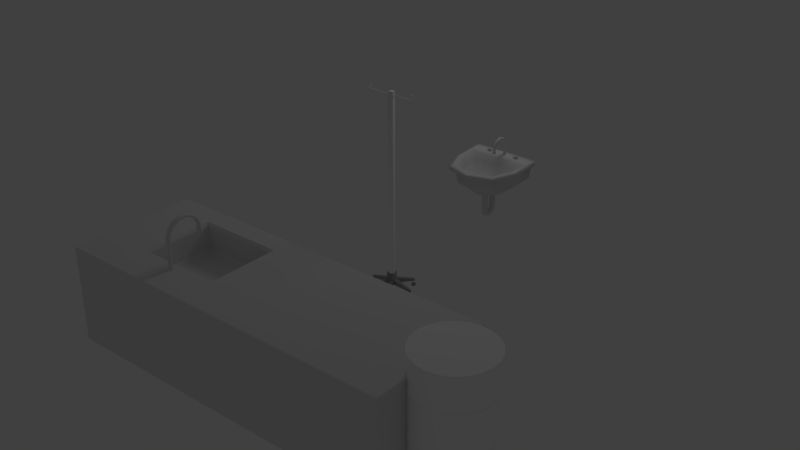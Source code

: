 # Source: medical.blend  (saved by Blender 2.58.0; exported with 4.5.12 LTS)
import bpy
from mathutils import Matrix  # noqa: F401  (used for matrix-valued properties, if any)

bpy.ops.wm.read_factory_settings(use_empty=True)
scene = bpy.context.scene
scene.name = 'Scene'

# ---- collections
col_collection_1 = bpy.data.collections.new('Collection 1'); scene.collection.children.link(col_collection_1)

# ---- materials (node trees are filled in below, after node groups)
mat_barrel_001 = bpy.data.materials.new('barrel_001')
mat_barrel_001.alpha_threshold = 0.0
mat_barrel_001.use_transparent_shadow = False
mat_barrel_001.diffuse_color = (1.0, 1.0, 1.0, 1.0)
mat_barrel_001.roughness = 0.5
mat_barrel_001.specular_intensity = 0.0
mat_barrel_001.line_color = (0.0, 0.0, 0.0, 1.0)
mat_material_003 = bpy.data.materials.new('Material.003')
mat_material_003.alpha_threshold = 0.0
mat_material_003.use_transparent_shadow = False
mat_material_003.diffuse_color = (0.3622, 0.3622, 0.3622, 1.0)
mat_material_003.roughness = 0.5
mat_material_003.specular_intensity = 0.0
mat_material_003.line_color = (0.0, 0.0, 0.0, 1.0)
mat_material_002 = bpy.data.materials.new('Material.002')
mat_material_002.alpha_threshold = 0.0
mat_material_002.use_transparent_shadow = False
mat_material_002.diffuse_color = (1.0, 1.0, 1.0, 1.0)
mat_material_002.roughness = 0.5
mat_material_002.specular_intensity = 0.0
mat_material_002.line_color = (0.0, 0.0, 0.0, 1.0)
mat_material_004 = bpy.data.materials.new('Material.004')
mat_material_004.alpha_threshold = 0.0
mat_material_004.use_transparent_shadow = False
mat_material_004.diffuse_color = (0.8902, 0.8902, 0.8902, 1.0)
mat_material_004.roughness = 0.5
mat_material_004.specular_intensity = 0.0
mat_material_004.line_color = (0.0, 0.0, 0.0, 1.0)
mat_default = bpy.data.materials.new('default')
mat_default.alpha_threshold = 0.0
mat_default.use_transparent_shadow = False
mat_default.roughness = 0.5
mat_default.line_color = (0.0, 0.0, 0.0, 1.0)

# ---- material node trees

# ---- world
world_world = bpy.data.worlds.new('World'); scene.world = world_world
world_world.color = (0.05088, 0.05088, 0.05088)
world_world.use_sun_shadow = False
world_world.sun_shadow_jitter_overblur = 0.0
world_world.cycles.sampling_method = 'MANUAL'
world_world.cycles.sample_map_resolution = 256

# ---- lights
light_point = bpy.data.lights.new('Point', 'POINT')
light_point.transmission_factor = 0.0
light_point.energy = 100.0
light_point.shadow_buffer_clip_start = 0.5
light_point.shadow_soft_size = 1.0
light_point.shadow_maximum_resolution = 0.006
light_point.use_absolute_resolution = True
light_point.cycles.use_multiple_importance_sampling = False

# ---- meshes
me_cylinder_012 = bpy.data.meshes.new('Cylinder.012')
me_cylinder_012.from_pydata([(0.4708, 0.4708, 0.03769), (0.5843, 0.3191, 0.03769), (0.6506, 0.1415, 0.03769), (0.6641, -0.0475, 0.03769), (0.6238, -0.2327, 0.03769), (0.533, -0.399, 0.03769), (0.399, -0.533, 0.03769), (0.2327, -0.6238, 0.03769), (0.0475, -0.6641, 0.03769), (-0.1415, -0.6506, 0.03769), (-0.3191, -0.5843, 0.03769), (-0.4708, -0.4708, 0.03769), (-0.5843, -0.3191, 0.03769), (-0.6506, -0.1415, 0.03769), (-0.6641, 0.0475, 0.03769), (-0.6238, 0.2327, 0.03769), (-0.533, 0.399, 0.03769), (-0.399, 0.533, 0.03769), (-0.2327, 0.6238, 0.03769), (-0.0475, 0.6641, 0.03769), (0.1415, 0.6506, 0.03769), (0.3191, 0.5843, 0.03769), (0.4708, 0.4708, 1.34), (0.5843, 0.3191, 1.34), (0.6506, 0.1415, 1.34), (0.6641, -0.04749, 1.34), (0.6238, -0.2327, 1.34), (0.533, -0.399, 1.34), (0.399, -0.533, 1.34), (0.2327, -0.6238, 1.34), (0.0475, -0.6641, 1.34), (-0.1415, -0.6506, 1.34), (-0.3191, -0.5843, 1.34), (-0.4708, -0.4708, 1.34), (-0.5843, -0.3191, 1.34), (-0.6506, -0.1415, 1.34), (-0.6641, 0.0475, 1.34), (-0.6238, 0.2327, 1.34), (-0.533, 0.399, 1.34), (-0.399, 0.533, 1.34), (-0.2327, 0.6238, 1.34), (-0.04749, 0.6641, 1.34), (0.1415, 0.6506, 1.34), (0.3191, 0.5843, 1.34), (0.4932, 0.4932, -0.008127), (0.3343, 0.6122, -0.008127), (0.1483, 0.6816, -0.008127), (-0.04976, 0.6957, -0.008127), (-0.2438, 0.6535, -0.008127), (-0.418, 0.5584, -0.008127), (-0.5584, 0.418, -0.008127), (-0.6535, 0.2438, -0.008127), (-0.6957, 0.04976, -0.008127), (-0.6816, -0.1483, -0.008127), (-0.6122, -0.3343, -0.008127), (-0.4932, -0.4932, -0.008127), (-0.3343, -0.6122, -0.008127), (-0.1483, -0.6816, -0.008127), (0.04976, -0.6957, -0.008127), (0.2438, -0.6535, -0.008127), (0.418, -0.5584, -0.008127), (0.5584, -0.418, -0.008127), (0.6535, -0.2438, -0.008127), (0.6957, -0.04976, -0.008127), (0.6816, 0.1483, -0.008127), (0.6122, 0.3343, -0.008127), (0.4932, 0.4932, -0.03458), (0.6122, 0.3343, -0.03458), (0.6816, 0.1483, -0.03458), (0.6957, -0.04976, -0.03458), (0.6535, -0.2438, -0.03458), (0.5584, -0.418, -0.03458), (0.418, -0.5584, -0.03458), (0.2438, -0.6535, -0.03458), (0.04976, -0.6957, -0.03458), (-0.1483, -0.6816, -0.03458), (-0.3343, -0.6122, -0.03458), (-0.4932, -0.4932, -0.03458), (-0.6122, -0.3343, -0.03458), (-0.6816, -0.1483, -0.03458), (-0.6957, 0.04976, -0.03458), (-0.6535, 0.2438, -0.03458), (-0.5584, 0.418, -0.03458), (-0.418, 0.5584, -0.03458), (-0.2438, 0.6535, -0.03458), (-0.04976, 0.6957, -0.03458), (0.1483, 0.6816, -0.03458), (0.3343, 0.6122, -0.03458), (-1.036e-08, -1.234e-08, -0.03458), (0.6028, 0.3292, 0.6103), (0.4857, 0.4857, 0.6103), (0.6711, 0.146, 0.6103), (0.6851, -0.049, 0.6103), (0.6435, -0.24, 0.6103), (0.5498, -0.4116, 0.6103), (0.4116, -0.5498, 0.6103), (0.24, -0.6435, 0.6103), (0.049, -0.6851, 0.6103), (-0.146, -0.6711, 0.6103), (-0.3292, -0.6028, 0.6103), (-0.4857, -0.4857, 0.6103), (-0.6028, -0.3292, 0.6103), (-0.6711, -0.146, 0.6103), (-0.6851, 0.049, 0.6103), (-0.6435, 0.24, 0.6103), (-0.5498, 0.4116, 0.6103), (-0.4116, 0.5498, 0.6103), (-0.24, 0.6435, 0.6103), (-0.049, 0.6851, 0.6103), (0.146, 0.6711, 0.6103), (0.3292, 0.6028, 0.6103), (0.5843, 0.3191, 0.5663), (0.4708, 0.4708, 0.5663), (0.6506, 0.1415, 0.5663), (0.6641, -0.0475, 0.5663), (0.6238, -0.2327, 0.5663), (0.533, -0.399, 0.5663), (0.399, -0.533, 0.5663), (0.2327, -0.6238, 0.5663), (0.0475, -0.6641, 0.5663), (-0.1415, -0.6506, 0.5663), (-0.3191, -0.5843, 0.5663), (-0.4708, -0.4708, 0.5663), (-0.5843, -0.3191, 0.5663), (-0.6506, -0.1415, 0.5663), (-0.6641, 0.0475, 0.5663), (-0.6238, 0.2327, 0.5663), (-0.533, 0.399, 0.5663), (-0.399, 0.533, 0.5663), (-0.2327, 0.6238, 0.5663), (-0.04749, 0.6641, 0.5663), (0.1415, 0.6506, 0.5663), (0.3191, 0.5843, 0.5663), (0.5843, 0.3191, 0.6528), (0.4708, 0.4708, 0.6528), (0.6506, 0.1415, 0.6528), (0.6641, -0.0475, 0.6528), (0.6238, -0.2327, 0.6528), (0.533, -0.399, 0.6528), (0.399, -0.533, 0.6528), (0.2327, -0.6238, 0.6528), (0.0475, -0.6641, 0.6528), (-0.1415, -0.6506, 0.6528), (-0.3191, -0.5843, 0.6528), (-0.4708, -0.4708, 0.6528), (-0.5843, -0.3191, 0.6528), (-0.6506, -0.1415, 0.6528), (-0.6641, 0.0475, 0.6528), (-0.6238, 0.2327, 0.6528), (-0.533, 0.399, 0.6528), (-0.399, 0.533, 0.6528), (-0.2327, 0.6238, 0.6528), (-0.04749, 0.6641, 0.6528), (0.1415, 0.6506, 0.6528), (0.3191, 0.5843, 0.6528), (0.3191, 0.5843, 1.427), (0.1415, 0.6506, 1.427), (-0.04749, 0.6641, 1.427), (-0.2327, 0.6238, 1.427), (-0.399, 0.533, 1.427), (-0.533, 0.399, 1.427), (-0.6238, 0.2327, 1.427), (-0.6641, 0.0475, 1.427), (-0.6506, -0.1415, 1.427), (-0.5843, -0.3191, 1.427), (-0.4708, -0.4708, 1.427), (-0.3191, -0.5843, 1.427), (-0.1415, -0.6506, 1.427), (0.0475, -0.6641, 1.427), (0.2327, -0.6238, 1.427), (0.399, -0.533, 1.427), (0.533, -0.399, 1.427), (0.6238, -0.2327, 1.427), (0.6641, -0.0475, 1.427), (0.6506, 0.1415, 1.427), (0.4708, 0.4708, 1.427), (0.5843, 0.3191, 1.427), (0.3292, 0.6028, 1.383), (0.146, 0.6711, 1.383), (-0.049, 0.6851, 1.383), (-0.24, 0.6435, 1.383), (-0.4116, 0.5498, 1.383), (-0.5498, 0.4116, 1.383), (-0.6435, 0.24, 1.383), (-0.6851, 0.049, 1.383), (-0.6711, -0.146, 1.383), (-0.6028, -0.3292, 1.383), (-0.4857, -0.4857, 1.383), (-0.3292, -0.6028, 1.383), (-0.146, -0.6711, 1.383), (0.049, -0.6851, 1.383), (0.24, -0.6435, 1.383), (0.4116, -0.5498, 1.383), (0.5498, -0.4116, 1.383), (0.6435, -0.24, 1.383), (0.6851, -0.049, 1.383), (0.6711, 0.146, 1.383), (0.4857, 0.4857, 1.383), (0.6028, 0.3292, 1.383), (-1.036e-08, -1.234e-08, 2.028), (0.3343, 0.6122, 2.028), (0.1483, 0.6816, 2.028), (-0.04976, 0.6957, 2.028), (-0.2438, 0.6535, 2.028), (-0.418, 0.5584, 2.028), (-0.5584, 0.418, 2.028), (-0.6535, 0.2438, 2.028), (-0.6957, 0.04976, 2.028), (-0.6816, -0.1483, 2.028), (-0.6122, -0.3343, 2.028), (-0.4932, -0.4932, 2.028), (-0.3343, -0.6122, 2.028), (-0.1483, -0.6816, 2.028), (0.04976, -0.6957, 2.028), (0.2438, -0.6535, 2.028), (0.418, -0.5584, 2.028), (0.5584, -0.418, 2.028), (0.6535, -0.2438, 2.028), (0.6957, -0.04976, 2.028), (0.6816, 0.1483, 2.028), (0.6122, 0.3343, 2.028), (0.4932, 0.4932, 2.028), (0.6122, 0.3343, 2.002), (0.6816, 0.1483, 2.002), (0.6957, -0.04976, 2.002), (0.6535, -0.2438, 2.002), (0.5584, -0.418, 2.002), (0.418, -0.5584, 2.002), (0.2438, -0.6535, 2.002), (0.04976, -0.6957, 2.002), (-0.1483, -0.6816, 2.002), (-0.3343, -0.6122, 2.002), (-0.4932, -0.4932, 2.002), (-0.6122, -0.3343, 2.002), (-0.6816, -0.1483, 2.002), (-0.6957, 0.04976, 2.002), (-0.6535, 0.2438, 2.002), (-0.5584, 0.418, 2.002), (-0.418, 0.5584, 2.002), (-0.2438, 0.6535, 2.002), (-0.04976, 0.6957, 2.002), (0.1483, 0.6816, 2.002), (0.3343, 0.6122, 2.002), (0.4932, 0.4932, 2.002), (0.3191, 0.5843, 1.956), (0.1415, 0.6506, 1.956), (-0.0475, 0.6641, 1.956), (-0.2327, 0.6238, 1.956), (-0.399, 0.533, 1.956), (-0.533, 0.399, 1.956), (-0.6238, 0.2327, 1.956), (-0.6641, 0.0475, 1.956), (-0.6506, -0.1415, 1.956), (-0.5843, -0.3191, 1.956), (-0.4708, -0.4708, 1.956), (-0.3191, -0.5843, 1.956), (-0.1415, -0.6506, 1.956), (0.0475, -0.6641, 1.956), (0.2327, -0.6238, 1.956), (0.399, -0.533, 1.956), (0.533, -0.399, 1.956), (0.6238, -0.2327, 1.956), (0.6641, -0.0475, 1.956), (0.6506, 0.1415, 1.956), (0.5843, 0.3191, 1.956), (0.4708, 0.4708, 1.956)], [], [(21, 0, 44, 45), (20, 21, 45, 46), (19, 20, 46, 47), (18, 19, 47, 48), (17, 18, 48, 49), (16, 17, 49, 50), (15, 16, 50, 51), (14, 15, 51, 52), (13, 14, 52, 53), (12, 13, 53, 54), (11, 12, 54, 55), (10, 11, 55, 56), (9, 10, 56, 57), (8, 9, 57, 58), (7, 8, 58, 59), (6, 7, 59, 60), (5, 6, 60, 61), (4, 5, 61, 62), (3, 4, 62, 63), (2, 3, 63, 64), (1, 2, 64, 65), (0, 1, 65, 44), (44, 65, 67, 66), (65, 64, 68, 67), (64, 63, 69, 68), (63, 62, 70, 69), (62, 61, 71, 70), (61, 60, 72, 71), (60, 59, 73, 72), (59, 58, 74, 73), (58, 57, 75, 74), (57, 56, 76, 75), (56, 55, 77, 76), (55, 54, 78, 77), (54, 53, 79, 78), (53, 52, 80, 79), (52, 51, 81, 80), (51, 50, 82, 81), (50, 49, 83, 82), (49, 48, 84, 83), (48, 47, 85, 84), (47, 46, 86, 85), (46, 45, 87, 86), (45, 44, 66, 87), (88, 66, 67), (88, 67, 68), (88, 68, 69), (88, 69, 70), (88, 70, 71), (88, 71, 72), (88, 72, 73), (88, 73, 74), (88, 74, 75), (88, 75, 76), (88, 76, 77), (88, 77, 78), (88, 78, 79), (88, 79, 80), (88, 80, 81), (88, 81, 82), (88, 82, 83), (88, 83, 84), (88, 84, 85), (88, 85, 86), (88, 86, 87), (87, 66, 88), (0, 112, 111, 1), (112, 90, 89, 111), (1, 111, 113, 2), (111, 89, 91, 113), (2, 113, 114, 3), (113, 91, 92, 114), (3, 114, 115, 4), (114, 92, 93, 115), (4, 115, 116, 5), (115, 93, 94, 116), (5, 116, 117, 6), (116, 94, 95, 117), (6, 117, 118, 7), (117, 95, 96, 118), (7, 118, 119, 8), (118, 96, 97, 119), (8, 119, 120, 9), (119, 97, 98, 120), (9, 120, 121, 10), (120, 98, 99, 121), (10, 121, 122, 11), (121, 99, 100, 122), (11, 122, 123, 12), (122, 100, 101, 123), (12, 123, 124, 13), (123, 101, 102, 124), (13, 124, 125, 14), (124, 102, 103, 125), (14, 125, 126, 15), (125, 103, 104, 126), (15, 126, 127, 16), (126, 104, 105, 127), (16, 127, 128, 17), (127, 105, 106, 128), (17, 128, 129, 18), (128, 106, 107, 129), (18, 129, 130, 19), (129, 107, 108, 130), (19, 130, 131, 20), (130, 108, 109, 131), (20, 131, 132, 21), (131, 109, 110, 132), (90, 112, 132, 110), (112, 0, 21, 132), (90, 134, 133, 89), (134, 22, 23, 133), (89, 133, 135, 91), (133, 23, 24, 135), (91, 135, 136, 92), (135, 24, 25, 136), (92, 136, 137, 93), (136, 25, 26, 137), (93, 137, 138, 94), (137, 26, 27, 138), (94, 138, 139, 95), (138, 27, 28, 139), (95, 139, 140, 96), (139, 28, 29, 140), (96, 140, 141, 97), (140, 29, 30, 141), (97, 141, 142, 98), (141, 30, 31, 142), (98, 142, 143, 99), (142, 31, 32, 143), (99, 143, 144, 100), (143, 32, 33, 144), (100, 144, 145, 101), (144, 33, 34, 145), (101, 145, 146, 102), (145, 34, 35, 146), (102, 146, 147, 103), (146, 35, 36, 147), (103, 147, 148, 104), (147, 36, 37, 148), (104, 148, 149, 105), (148, 37, 38, 149), (105, 149, 150, 106), (149, 38, 39, 150), (106, 150, 151, 107), (150, 39, 40, 151), (107, 151, 152, 108), (151, 40, 41, 152), (108, 152, 153, 109), (152, 41, 42, 153), (109, 153, 154, 110), (153, 42, 43, 154), (22, 134, 154, 43), (134, 90, 110, 154), (22, 43, 177, 197), (178, 177, 43, 42), (179, 178, 42, 41), (180, 179, 41, 40), (181, 180, 40, 39), (182, 181, 39, 38), (183, 182, 38, 37), (184, 183, 37, 36), (185, 184, 36, 35), (186, 185, 35, 34), (187, 186, 34, 33), (188, 187, 33, 32), (189, 188, 32, 31), (190, 189, 31, 30), (191, 190, 30, 29), (192, 191, 29, 28), (193, 192, 28, 27), (194, 193, 27, 26), (195, 194, 26, 25), (196, 195, 25, 24), (198, 196, 24, 23), (197, 198, 23, 22), (175, 155, 244, 265), (197, 177, 155, 175), (156, 155, 177, 178), (245, 244, 155, 156), (157, 156, 178, 179), (246, 245, 156, 157), (158, 157, 179, 180), (247, 246, 157, 158), (159, 158, 180, 181), (248, 247, 158, 159), (160, 159, 181, 182), (249, 248, 159, 160), (161, 160, 182, 183), (250, 249, 160, 161), (162, 161, 183, 184), (251, 250, 161, 162), (163, 162, 184, 185), (252, 251, 162, 163), (164, 163, 185, 186), (253, 252, 163, 164), (165, 164, 186, 187), (254, 253, 164, 165), (166, 165, 187, 188), (255, 254, 165, 166), (167, 166, 188, 189), (256, 255, 166, 167), (168, 167, 189, 190), (257, 256, 167, 168), (169, 168, 190, 191), (258, 257, 168, 169), (170, 169, 191, 192), (259, 258, 169, 170), (171, 170, 192, 193), (260, 259, 170, 171), (172, 171, 193, 194), (261, 260, 171, 172), (173, 172, 194, 195), (262, 261, 172, 173), (174, 173, 195, 196), (263, 262, 173, 174), (176, 174, 196, 198), (264, 263, 174, 176), (175, 176, 198, 197), (265, 264, 176, 175), (200, 199, 221), (199, 200, 201), (199, 201, 202), (199, 202, 203), (199, 203, 204), (199, 204, 205), (199, 205, 206), (199, 206, 207), (199, 207, 208), (199, 208, 209), (199, 209, 210), (199, 210, 211), (199, 211, 212), (199, 212, 213), (199, 213, 214), (199, 214, 215), (199, 215, 216), (199, 216, 217), (199, 217, 218), (199, 218, 219), (199, 219, 220), (199, 220, 221), (242, 200, 221, 243), (241, 201, 200, 242), (240, 202, 201, 241), (239, 203, 202, 240), (238, 204, 203, 239), (237, 205, 204, 238), (236, 206, 205, 237), (235, 207, 206, 236), (234, 208, 207, 235), (233, 209, 208, 234), (232, 210, 209, 233), (231, 211, 210, 232), (230, 212, 211, 231), (229, 213, 212, 230), (228, 214, 213, 229), (227, 215, 214, 228), (226, 216, 215, 227), (225, 217, 216, 226), (224, 218, 217, 225), (223, 219, 218, 224), (222, 220, 219, 223), (243, 221, 220, 222), (265, 243, 222, 264), (264, 222, 223, 263), (263, 223, 224, 262), (262, 224, 225, 261), (261, 225, 226, 260), (260, 226, 227, 259), (259, 227, 228, 258), (258, 228, 229, 257), (257, 229, 230, 256), (256, 230, 231, 255), (255, 231, 232, 254), (254, 232, 233, 253), (253, 233, 234, 252), (252, 234, 235, 251), (251, 235, 236, 250), (250, 236, 237, 249), (249, 237, 238, 248), (248, 238, 239, 247), (247, 239, 240, 246), (246, 240, 241, 245), (245, 241, 242, 244), (244, 242, 243, 265)])
me_cylinder_012.polygons.foreach_set('use_smooth', [True] * 286)
_k = set([(0, 1), (0, 21), (1, 2), (2, 3), (3, 4), (4, 5), (5, 6), (6, 7), (7, 8), (8, 9), (9, 10), (10, 11), (11, 12), (12, 13), (13, 14), (14, 15), (15, 16), (16, 17), (17, 18), (18, 19), (19, 20), (20, 21), (22, 23), (22, 43), (23, 24), (24, 25), (25, 26), (26, 27), (27, 28), (28, 29), (29, 30), (30, 31), (31, 32), (32, 33), (33, 34), (34, 35), (35, 36), (36, 37), (37, 38), (38, 39), (39, 40), (40, 41), (41, 42), (42, 43), (66, 67), (66, 87), (67, 68), (68, 69), (69, 70), (70, 71), (71, 72), (72, 73), (73, 74), (74, 75), (75, 76), (76, 77), (77, 78), (78, 79), (79, 80), (80, 81), (81, 82), (82, 83), (83, 84), (84, 85), (85, 86), (86, 87), (111, 112), (111, 113), (112, 132), (113, 114), (114, 115), (115, 116), (116, 117), (117, 118), (118, 119), (119, 120), (120, 121), (121, 122), (122, 123), (123, 124), (124, 125), (125, 126), (126, 127), (127, 128), (128, 129), (129, 130), (130, 131), (131, 132), (133, 134), (133, 135), (134, 154), (135, 136), (136, 137), (137, 138), (138, 139), (139, 140), (140, 141), (141, 142), (142, 143), (143, 144), (144, 145), (145, 146), (146, 147), (147, 148), (148, 149), (149, 150), (150, 151), (151, 152), (152, 153), (153, 154), (155, 156), (155, 175), (156, 157), (157, 158), (158, 159), (159, 160), (160, 161), (161, 162), (162, 163), (163, 164), (164, 165), (165, 166), (166, 167), (167, 168), (168, 169), (169, 170), (170, 171), (171, 172), (172, 173), (173, 174), (174, 176), (175, 176), (200, 201), (200, 221), (201, 202), (202, 203), (203, 204), (204, 205), (205, 206), (206, 207), (207, 208), (208, 209), (209, 210), (210, 211), (211, 212), (212, 213), (213, 214), (214, 215), (215, 216), (216, 217), (217, 218), (218, 219), (219, 220), (220, 221), (244, 245), (244, 265), (245, 246), (246, 247), (247, 248), (248, 249), (249, 250), (250, 251), (251, 252), (252, 253), (253, 254), (254, 255), (255, 256), (256, 257), (257, 258), (258, 259), (259, 260), (260, 261), (261, 262), (262, 263), (263, 264), (264, 265)])
me_cylinder_012.attributes.new('sharp_edge', 'BOOLEAN', 'EDGE').data.foreach_set('value', [ (min(e.vertices), max(e.vertices)) in _k for e in me_cylinder_012.edges])
_uv = me_cylinder_012.uv_layers.new(name='UVTex')
_uv.uv.foreach_set('vector', [0.0189, 0.2048, 0.019, 0.2264, 0.01281, 0.2265, 0.01267, 0.2048, 0.01881, 0.183, 0.0189, 0.2048, 0.01267, 0.2048, 0.01256, 0.1831, 0.01875, 0.1612, 0.01881, 0.183, 0.01256, 0.1831, 0.01247, 0.1612, 0.01873, 0.1393, 0.01875, 0.1612, 0.01247, 0.1612, 0.01243, 0.1393, 0.01877, 0.1173, 0.01873, 0.1393, 0.01243, 0.1393, 0.01245, 0.1173, 0.01891, 0.0953, 0.01877, 0.1173, 0.01245, 0.1173, 0.01257, 0.09526, 0.01921, 0.07322, 0.01891, 0.0953, 0.01257, 0.09526, 0.01285, 0.07312, 0.01976, 0.05111, 0.01921, 0.07322, 0.01285, 0.07312, 0.01339, 0.05091, 0.0208, 0.029, 0.01976, 0.05111, 0.01339, 0.05091, 0.01434, 0.0286, 0.02263, 0.007028, 0.0208, 0.029, 0.01434, 0.0286, 0.01617, 0.005964, 0.01801, 0.4694, 0.01961, 0.4915, 0.01337, 0.4925, 0.01157, 0.4697, 0.01744, 0.4466, 0.01801, 0.4694, 0.01157, 0.4697, 0.01068, 0.4468, 0.01714, 0.4237, 0.01744, 0.4466, 0.01068, 0.4468, 0.01057, 0.4237, 0.01732, 0.401, 0.01714, 0.4237, 0.01057, 0.4237, 0.01082, 0.4009, 0.01769, 0.3785, 0.01732, 0.401, 0.01082, 0.4009, 0.01126, 0.3784, 0.01803, 0.3562, 0.01769, 0.3785, 0.01126, 0.3784, 0.01168, 0.3561, 0.0184, 0.3342, 0.01803, 0.3562, 0.01168, 0.3561, 0.01211, 0.334, 0.01876, 0.3123, 0.0184, 0.3342, 0.01211, 0.334, 0.01252, 0.3122, 0.01903, 0.2907, 0.01876, 0.3123, 0.01252, 0.3122, 0.01287, 0.2906, 0.01907, 0.2693, 0.01903, 0.2907, 0.01287, 0.2906, 0.01313, 0.2693, 0.01914, 0.248, 0.01907, 0.2693, 0.01313, 0.2693, 0.013, 0.248, 0.019, 0.2264, 0.01914, 0.248, 0.013, 0.248, 0.01281, 0.2265, 0.01281, 0.2265, 0.013, 0.248, 0.01012, 0.248, 0.0099, 0.2265, 0.013, 0.248, 0.01313, 0.2693, 0.01025, 0.2693, 0.01012, 0.248, 0.01313, 0.2693, 0.01287, 0.2906, 0.009978, 0.2906, 0.01025, 0.2693, 0.01287, 0.2906, 0.01252, 0.3122, 0.009596, 0.3122, 0.009978, 0.2906, 0.01252, 0.3122, 0.01211, 0.334, 0.009152, 0.334, 0.009596, 0.3122, 0.01211, 0.334, 0.01168, 0.3561, 0.008687, 0.356, 0.009152, 0.334, 0.01168, 0.3561, 0.01126, 0.3784, 0.008231, 0.3783, 0.008687, 0.356, 0.01126, 0.3784, 0.01082, 0.4009, 0.007756, 0.4009, 0.008231, 0.3783, 0.01082, 0.4009, 0.01057, 0.4237, 0.007467, 0.4237, 0.007756, 0.4009, 0.01057, 0.4237, 0.01068, 0.4468, 0.007572, 0.4468, 0.007467, 0.4237, 0.01068, 0.4468, 0.01157, 0.4697, 0.008486, 0.4699, 0.007572, 0.4468, 0.01157, 0.4697, 0.01337, 0.4925, 0.01026, 0.4927, 0.008486, 0.4699, 0.01617, 0.005964, 0.01434, 0.0286, 0.01135, 0.02841, 0.01315, 0.005724, 0.01434, 0.0286, 0.01339, 0.05091, 0.01038, 0.0508, 0.01135, 0.02841, 0.01339, 0.05091, 0.01285, 0.07312, 0.009859, 0.07306, 0.01038, 0.0508, 0.01285, 0.07312, 0.01257, 0.09526, 0.009591, 0.09523, 0.009859, 0.07306, 0.01257, 0.09526, 0.01245, 0.1173, 0.009478, 0.1173, 0.009591, 0.09523, 0.01245, 0.1173, 0.01243, 0.1393, 0.009466, 0.1393, 0.009478, 0.1173, 0.01243, 0.1393, 0.01247, 0.1612, 0.009521, 0.1612, 0.009466, 0.1393, 0.01247, 0.1612, 0.01256, 0.1831, 0.009619, 0.1831, 0.009521, 0.1612, 0.01256, 0.1831, 0.01267, 0.2048, 0.009746, 0.2049, 0.009619, 0.1831, 0.01267, 0.2048, 0.01281, 0.2265, 0.0099, 0.2265, 0.009746, 0.2049, 0.3479, 0.09762, 0.3479, 0.005724, 0.3738, 0.009446, 0.3479, 0.09762, 0.3738, 0.009446, 0.3976, 0.02031, 0.3479, 0.09762, 0.3976, 0.02031, 0.4173, 0.03744, 0.3479, 0.09762, 0.4173, 0.03744, 0.4315, 0.05944, 0.3479, 0.09762, 0.4315, 0.05944, 0.4388, 0.08454, 0.3479, 0.09762, 0.4388, 0.08454, 0.4388, 0.1107, 0.3479, 0.09762, 0.4388, 0.1107, 0.4315, 0.1358, 0.3479, 0.09762, 0.4315, 0.1358, 0.4173, 0.1578, 0.3479, 0.09762, 0.4173, 0.1578, 0.3976, 0.1749, 0.3479, 0.09762, 0.3976, 0.1749, 0.3738, 0.1858, 0.3479, 0.09762, 0.3738, 0.1858, 0.3479, 0.1895, 0.3479, 0.09762, 0.3479, 0.1895, 0.322, 0.1858, 0.3479, 0.09762, 0.322, 0.1858, 0.2982, 0.1749, 0.3479, 0.09762, 0.2982, 0.1749, 0.2784, 0.1578, 0.3479, 0.09762, 0.2784, 0.1578, 0.2643, 0.1358, 0.3479, 0.09762, 0.2643, 0.1358, 0.2569, 0.1107, 0.3479, 0.09762, 0.2569, 0.1107, 0.2569, 0.08454, 0.3479, 0.09762, 0.2569, 0.08454, 0.2643, 0.05944, 0.3479, 0.09762, 0.2643, 0.05944, 0.2784, 0.03744, 0.3479, 0.09762, 0.2784, 0.03744, 0.2982, 0.02031, 0.3479, 0.09762, 0.2982, 0.02031, 0.322, 0.009446, 0.322, 0.009446, 0.3479, 0.005724, 0.3479, 0.09762, 0.019, 0.2264, 0.08046, 0.2262, 0.08059, 0.248, 0.01914, 0.248, 0.08046, 0.2262, 0.0862, 0.2262, 0.08615, 0.248, 0.08059, 0.248, 0.01914, 0.248, 0.08059, 0.248, 0.08065, 0.2697, 0.01907, 0.2693, 0.08059, 0.248, 0.08615, 0.248, 0.08621, 0.2697, 0.08065, 0.2697, 0.01907, 0.2693, 0.08065, 0.2697, 0.08067, 0.2915, 0.01903, 0.2907, 0.08065, 0.2697, 0.08621, 0.2697, 0.08623, 0.2915, 0.08067, 0.2915, 0.01903, 0.2907, 0.08067, 0.2915, 0.08067, 0.3133, 0.01876, 0.3123, 0.08067, 0.2915, 0.08623, 0.2915, 0.08622, 0.3133, 0.08067, 0.3133, 0.01876, 0.3123, 0.08067, 0.3133, 0.08073, 0.335, 0.0184, 0.3342, 0.08067, 0.3133, 0.08622, 0.3133, 0.08612, 0.335, 0.08073, 0.335, 0.0184, 0.3342, 0.08073, 0.335, 0.0806, 0.3567, 0.01803, 0.3562, 0.08073, 0.335, 0.08612, 0.335, 0.08618, 0.3567, 0.0806, 0.3567, 0.01803, 0.3562, 0.0806, 0.3567, 0.08058, 0.3787, 0.01769, 0.3785, 0.0806, 0.3567, 0.08618, 0.3567, 0.0862, 0.3787, 0.08058, 0.3787, 0.01769, 0.3785, 0.08058, 0.3787, 0.08054, 0.4008, 0.01732, 0.401, 0.08058, 0.3787, 0.0862, 0.3787, 0.08621, 0.4008, 0.08054, 0.4008, 0.01732, 0.401, 0.08054, 0.4008, 0.08046, 0.423, 0.01714, 0.4237, 0.08054, 0.4008, 0.08621, 0.4008, 0.08616, 0.423, 0.08046, 0.423, 0.01714, 0.4237, 0.08046, 0.423, 0.08049, 0.4454, 0.01744, 0.4466, 0.08046, 0.423, 0.08616, 0.423, 0.08632, 0.4454, 0.08049, 0.4454, 0.01744, 0.4466, 0.08049, 0.4454, 0.08092, 0.4675, 0.01801, 0.4694, 0.08049, 0.4454, 0.08632, 0.4454, 0.08644, 0.4674, 0.08092, 0.4675, 0.01801, 0.4694, 0.08092, 0.4675, 0.08128, 0.4893, 0.01961, 0.4915, 0.08092, 0.4675, 0.08644, 0.4674, 0.08677, 0.4895, 0.08128, 0.4893, 0.02263, 0.007028, 0.08239, 0.009526, 0.08202, 0.03087, 0.0208, 0.029, 0.08239, 0.009526, 0.08776, 0.00923, 0.0874, 0.03097, 0.08202, 0.03087, 0.0208, 0.029, 0.08202, 0.03087, 0.08156, 0.0523, 0.01976, 0.05111, 0.08202, 0.03087, 0.0874, 0.03097, 0.08705, 0.0524, 0.08156, 0.0523, 0.01976, 0.05111, 0.08156, 0.0523, 0.08122, 0.07388, 0.01921, 0.07322, 0.08156, 0.0523, 0.08705, 0.0524, 0.08674, 0.07396, 0.08122, 0.07388, 0.01921, 0.07322, 0.08122, 0.07388, 0.08098, 0.09556, 0.01891, 0.0953, 0.08122, 0.07388, 0.08674, 0.07396, 0.08652, 0.09562, 0.08098, 0.09556, 0.01891, 0.0953, 0.08098, 0.09556, 0.08082, 0.1173, 0.01877, 0.1173, 0.08098, 0.09556, 0.08652, 0.09562, 0.08637, 0.1173, 0.08082, 0.1173, 0.01877, 0.1173, 0.08082, 0.1173, 0.08072, 0.1391, 0.01873, 0.1393, 0.08082, 0.1173, 0.08637, 0.1173, 0.08628, 0.1391, 0.08072, 0.1391, 0.01873, 0.1393, 0.08072, 0.1391, 0.08065, 0.1608, 0.01875, 0.1612, 0.08072, 0.1391, 0.08628, 0.1391, 0.08621, 0.1609, 0.08065, 0.1608, 0.01875, 0.1612, 0.08065, 0.1608, 0.08061, 0.1826, 0.01881, 0.183, 0.08065, 0.1608, 0.08621, 0.1609, 0.08617, 0.1826, 0.08061, 0.1826, 0.01881, 0.183, 0.08061, 0.1826, 0.08056, 0.2044, 0.0189, 0.2048, 0.08061, 0.1826, 0.08617, 0.1826, 0.08612, 0.2044, 0.08056, 0.2044, 0.0862, 0.2262, 0.08046, 0.2262, 0.08056, 0.2044, 0.08612, 0.2044, 0.08046, 0.2262, 0.019, 0.2264, 0.0189, 0.2048, 0.08056, 0.2044, 0.0862, 0.2262, 0.09144, 0.2262, 0.09154, 0.2479, 0.08615, 0.248, 0.09144, 0.2262, 0.172, 0.226, 0.172, 0.2479, 0.09154, 0.2479, 0.08615, 0.248, 0.09154, 0.2479, 0.09161, 0.2697, 0.08621, 0.2697, 0.09154, 0.2479, 0.172, 0.2479, 0.1721, 0.2697, 0.09161, 0.2697, 0.08621, 0.2697, 0.09161, 0.2697, 0.09163, 0.2915, 0.08623, 0.2915, 0.09161, 0.2697, 0.1721, 0.2697, 0.1722, 0.2915, 0.09163, 0.2915, 0.08623, 0.2915, 0.09163, 0.2915, 0.09161, 0.3133, 0.08622, 0.3133, 0.09163, 0.2915, 0.1722, 0.2915, 0.1724, 0.3133, 0.09161, 0.3133, 0.08622, 0.3133, 0.09161, 0.3133, 0.09153, 0.335, 0.08612, 0.335, 0.09161, 0.3133, 0.1724, 0.3133, 0.1725, 0.335, 0.09153, 0.335, 0.08612, 0.335, 0.09153, 0.335, 0.0916, 0.3567, 0.08618, 0.3567, 0.09153, 0.335, 0.1725, 0.335, 0.1725, 0.3568, 0.0916, 0.3567, 0.08618, 0.3567, 0.0916, 0.3567, 0.09166, 0.3787, 0.0862, 0.3787, 0.0916, 0.3567, 0.1725, 0.3568, 0.1725, 0.3789, 0.09166, 0.3787, 0.0862, 0.3787, 0.09166, 0.3787, 0.09173, 0.4007, 0.08621, 0.4008, 0.09166, 0.3787, 0.1725, 0.3789, 0.1727, 0.4011, 0.09173, 0.4007, 0.08621, 0.4008, 0.09173, 0.4007, 0.09186, 0.423, 0.08616, 0.423, 0.09173, 0.4007, 0.1727, 0.4011, 0.1727, 0.4232, 0.09186, 0.423, 0.08616, 0.423, 0.09186, 0.423, 0.09181, 0.4454, 0.08632, 0.4454, 0.09186, 0.423, 0.1727, 0.4232, 0.1725, 0.4452, 0.09181, 0.4454, 0.08632, 0.4454, 0.09181, 0.4454, 0.09179, 0.4673, 0.08644, 0.4674, 0.09181, 0.4454, 0.1725, 0.4452, 0.1723, 0.4671, 0.09179, 0.4673, 0.08644, 0.4674, 0.09179, 0.4673, 0.09209, 0.4891, 0.08677, 0.4895, 0.09179, 0.4673, 0.1723, 0.4671, 0.1718, 0.4891, 0.09209, 0.4891, 0.08776, 0.00923, 0.09326, 0.009639, 0.09276, 0.03108, 0.0874, 0.03097, 0.09326, 0.009639, 0.1706, 0.009741, 0.171, 0.03094, 0.09276, 0.03108, 0.0874, 0.03097, 0.09276, 0.03108, 0.09238, 0.0525, 0.08705, 0.0524, 0.09276, 0.03108, 0.171, 0.03094, 0.1713, 0.05224, 0.09238, 0.0525, 0.08705, 0.0524, 0.09238, 0.0525, 0.0921, 0.07404, 0.08674, 0.07396, 0.09238, 0.0525, 0.1713, 0.05224, 0.1715, 0.07372, 0.0921, 0.07404, 0.08674, 0.07396, 0.0921, 0.07404, 0.0919, 0.09567, 0.08652, 0.09562, 0.0921, 0.07404, 0.1715, 0.07372, 0.1716, 0.09532, 0.0919, 0.09567, 0.08652, 0.09562, 0.0919, 0.09567, 0.09177, 0.1174, 0.08637, 0.1173, 0.0919, 0.09567, 0.1716, 0.09532, 0.1717, 0.117, 0.09177, 0.1174, 0.08637, 0.1173, 0.09177, 0.1174, 0.09168, 0.1391, 0.08628, 0.1391, 0.09177, 0.1174, 0.1717, 0.117, 0.1718, 0.1388, 0.09168, 0.1391, 0.08628, 0.1391, 0.09168, 0.1391, 0.09162, 0.1609, 0.08621, 0.1609, 0.09168, 0.1391, 0.1718, 0.1388, 0.1718, 0.1605, 0.09162, 0.1609, 0.08621, 0.1609, 0.09162, 0.1609, 0.09157, 0.1827, 0.08617, 0.1826, 0.09162, 0.1609, 0.1718, 0.1605, 0.1719, 0.1823, 0.09157, 0.1827, 0.08617, 0.1826, 0.09157, 0.1827, 0.09152, 0.2044, 0.08612, 0.2044, 0.09157, 0.1827, 0.1719, 0.1823, 0.1719, 0.2042, 0.09152, 0.2044, 0.172, 0.226, 0.09144, 0.2262, 0.09152, 0.2044, 0.1719, 0.2042, 0.09144, 0.2262, 0.0862, 0.2262, 0.08612, 0.2044, 0.09152, 0.2044, 0.172, 0.226, 0.1719, 0.2042, 0.1774, 0.2041, 0.1773, 0.226, 0.1774, 0.1823, 0.1774, 0.2041, 0.1719, 0.2042, 0.1719, 0.1823, 0.1773, 0.1605, 0.1774, 0.1823, 0.1719, 0.1823, 0.1718, 0.1605, 0.1773, 0.1387, 0.1773, 0.1605, 0.1718, 0.1605, 0.1718, 0.1388, 0.1772, 0.117, 0.1773, 0.1387, 0.1718, 0.1388, 0.1717, 0.117, 0.1771, 0.09528, 0.1772, 0.117, 0.1717, 0.117, 0.1716, 0.09532, 0.1769, 0.07367, 0.1771, 0.09528, 0.1716, 0.09532, 0.1715, 0.07372, 0.1767, 0.05217, 0.1769, 0.07367, 0.1715, 0.07372, 0.1713, 0.05224, 0.1764, 0.03085, 0.1767, 0.05217, 0.1713, 0.05224, 0.171, 0.03094, 0.1761, 0.009343, 0.1764, 0.03085, 0.171, 0.03094, 0.1706, 0.009741, 0.1778, 0.4672, 0.1773, 0.4895, 0.1718, 0.4891, 0.1723, 0.4671, 0.178, 0.4452, 0.1778, 0.4672, 0.1723, 0.4671, 0.1725, 0.4452, 0.1783, 0.4232, 0.178, 0.4452, 0.1725, 0.4452, 0.1727, 0.4232, 0.1782, 0.4011, 0.1783, 0.4232, 0.1727, 0.4232, 0.1727, 0.4011, 0.1782, 0.3789, 0.1782, 0.4011, 0.1727, 0.4011, 0.1725, 0.3789, 0.1781, 0.3568, 0.1782, 0.3789, 0.1725, 0.3789, 0.1725, 0.3568, 0.178, 0.335, 0.1781, 0.3568, 0.1725, 0.3568, 0.1725, 0.335, 0.1778, 0.3133, 0.178, 0.335, 0.1725, 0.335, 0.1724, 0.3133, 0.1777, 0.2915, 0.1778, 0.3133, 0.1724, 0.3133, 0.1722, 0.2915, 0.1776, 0.2697, 0.1777, 0.2915, 0.1722, 0.2915, 0.1721, 0.2697, 0.1775, 0.2479, 0.1776, 0.2697, 0.1721, 0.2697, 0.172, 0.2479, 0.1773, 0.226, 0.1775, 0.2479, 0.172, 0.2479, 0.172, 0.226, 0.1831, 0.226, 0.183, 0.2041, 0.2447, 0.2044, 0.2447, 0.226, 0.1773, 0.226, 0.1774, 0.2041, 0.183, 0.2041, 0.1831, 0.226, 0.1829, 0.1823, 0.183, 0.2041, 0.1774, 0.2041, 0.1774, 0.1823, 0.2448, 0.1826, 0.2447, 0.2044, 0.183, 0.2041, 0.1829, 0.1823, 0.1829, 0.1605, 0.1829, 0.1823, 0.1774, 0.1823, 0.1773, 0.1605, 0.2448, 0.1608, 0.2448, 0.1826, 0.1829, 0.1823, 0.1829, 0.1605, 0.1828, 0.1387, 0.1829, 0.1605, 0.1773, 0.1605, 0.1773, 0.1387, 0.2448, 0.1389, 0.2448, 0.1608, 0.1829, 0.1605, 0.1828, 0.1387, 0.1827, 0.1169, 0.1828, 0.1387, 0.1773, 0.1387, 0.1772, 0.117, 0.2447, 0.117, 0.2448, 0.1389, 0.1828, 0.1387, 0.1827, 0.1169, 0.1826, 0.09524, 0.1827, 0.1169, 0.1772, 0.117, 0.1771, 0.09528, 0.2445, 0.09501, 0.2447, 0.117, 0.1827, 0.1169, 0.1826, 0.09524, 0.1824, 0.0736, 0.1826, 0.09524, 0.1771, 0.09528, 0.1769, 0.07367, 0.2442, 0.07301, 0.2445, 0.09501, 0.1826, 0.09524, 0.1824, 0.0736, 0.1821, 0.05209, 0.1824, 0.0736, 0.1769, 0.07367, 0.1767, 0.05217, 0.2437, 0.05099, 0.2442, 0.07301, 0.1824, 0.0736, 0.1821, 0.05209, 0.1818, 0.03077, 0.1821, 0.05209, 0.1767, 0.05217, 0.1764, 0.03085, 0.2426, 0.02899, 0.2437, 0.05099, 0.1821, 0.05209, 0.1818, 0.03077, 0.1814, 0.009641, 0.1818, 0.03077, 0.1764, 0.03085, 0.1761, 0.009343, 0.2408, 0.007146, 0.2426, 0.02899, 0.1818, 0.03077, 0.1814, 0.009641, 0.1833, 0.4673, 0.1831, 0.4893, 0.1773, 0.4895, 0.1778, 0.4672, 0.2463, 0.4694, 0.2447, 0.4915, 0.1831, 0.4893, 0.1833, 0.4673, 0.1838, 0.4453, 0.1833, 0.4673, 0.1778, 0.4672, 0.178, 0.4452, 0.2469, 0.4467, 0.2463, 0.4694, 0.1833, 0.4673, 0.1838, 0.4453, 0.1838, 0.4232, 0.1838, 0.4453, 0.178, 0.4452, 0.1783, 0.4232, 0.2473, 0.4238, 0.2469, 0.4467, 0.1838, 0.4453, 0.1838, 0.4232, 0.1841, 0.4011, 0.1838, 0.4232, 0.1783, 0.4232, 0.1782, 0.4011, 0.2471, 0.4011, 0.2473, 0.4238, 0.1838, 0.4232, 0.1841, 0.4011, 0.1839, 0.3788, 0.1841, 0.4011, 0.1782, 0.4011, 0.1782, 0.3789, 0.2467, 0.3785, 0.2471, 0.4011, 0.1841, 0.4011, 0.1839, 0.3788, 0.1837, 0.3567, 0.1839, 0.3788, 0.1782, 0.3789, 0.1781, 0.3568, 0.2464, 0.3561, 0.2467, 0.3785, 0.1839, 0.3788, 0.1837, 0.3567, 0.1834, 0.335, 0.1837, 0.3567, 0.1781, 0.3568, 0.178, 0.335, 0.2459, 0.334, 0.2464, 0.3561, 0.1837, 0.3567, 0.1834, 0.335, 0.1834, 0.3132, 0.1834, 0.335, 0.178, 0.335, 0.1778, 0.3133, 0.2454, 0.3121, 0.2459, 0.334, 0.1834, 0.335, 0.1834, 0.3132, 0.1833, 0.2914, 0.1834, 0.3132, 0.1778, 0.3133, 0.1777, 0.2915, 0.2451, 0.2904, 0.2454, 0.3121, 0.1834, 0.3132, 0.1833, 0.2914, 0.1832, 0.2697, 0.1833, 0.2914, 0.1777, 0.2915, 0.1776, 0.2697, 0.2449, 0.2689, 0.2451, 0.2904, 0.1833, 0.2914, 0.1832, 0.2697, 0.1831, 0.2479, 0.1832, 0.2697, 0.1776, 0.2697, 0.1775, 0.2479, 0.2447, 0.2475, 0.2449, 0.2689, 0.1832, 0.2697, 0.1831, 0.2479, 0.1831, 0.226, 0.1831, 0.2479, 0.1775, 0.2479, 0.1773, 0.226, 0.2447, 0.226, 0.2447, 0.2475, 0.1831, 0.2479, 0.1831, 0.226, 0.387, 0.1787, 0.3488, 0.09516, 0.409, 0.1646, 0.3488, 0.09516, 0.387, 0.1787, 0.3619, 0.1861, 0.3488, 0.09516, 0.3619, 0.1861, 0.3357, 0.1861, 0.3488, 0.09516, 0.3357, 0.1861, 0.3106, 0.1787, 0.3488, 0.09516, 0.3106, 0.1787, 0.2886, 0.1646, 0.3488, 0.09516, 0.2886, 0.1646, 0.2715, 0.1448, 0.3488, 0.09516, 0.2715, 0.1448, 0.2607, 0.121, 0.3488, 0.09516, 0.2607, 0.121, 0.2569, 0.09516, 0.3488, 0.09516, 0.2569, 0.09516, 0.2607, 0.06927, 0.3488, 0.09516, 0.2607, 0.06927, 0.2715, 0.04548, 0.3488, 0.09516, 0.2715, 0.04548, 0.2886, 0.02571, 0.3488, 0.09516, 0.2886, 0.02571, 0.3106, 0.01157, 0.3488, 0.09516, 0.3106, 0.01157, 0.3357, 0.004202, 0.3488, 0.09516, 0.3357, 0.004202, 0.3619, 0.004202, 0.3488, 0.09516, 0.3619, 0.004202, 0.387, 0.01157, 0.3488, 0.09516, 0.387, 0.01157, 0.409, 0.02571, 0.3488, 0.09516, 0.409, 0.02571, 0.4261, 0.04548, 0.3488, 0.09516, 0.4261, 0.04548, 0.437, 0.06927, 0.3488, 0.09516, 0.437, 0.06927, 0.4407, 0.09516, 0.3488, 0.09516, 0.4407, 0.09516, 0.437, 0.121, 0.3488, 0.09516, 0.437, 0.121, 0.4261, 0.1448, 0.3488, 0.09516, 0.4261, 0.1448, 0.409, 0.1646, 0.251, 0.2044, 0.2539, 0.2044, 0.2538, 0.226, 0.2509, 0.226, 0.251, 0.1826, 0.254, 0.1826, 0.2539, 0.2044, 0.251, 0.2044, 0.2511, 0.1608, 0.254, 0.1608, 0.254, 0.1826, 0.251, 0.1826, 0.2511, 0.1389, 0.254, 0.1389, 0.254, 0.1608, 0.2511, 0.1608, 0.251, 0.117, 0.254, 0.1169, 0.254, 0.1389, 0.2511, 0.1389, 0.2509, 0.09496, 0.2538, 0.09493, 0.254, 0.1169, 0.251, 0.117, 0.2506, 0.07291, 0.2535, 0.07285, 0.2538, 0.09493, 0.2509, 0.09496, 0.25, 0.05079, 0.253, 0.05068, 0.2535, 0.07285, 0.2506, 0.07291, 0.2491, 0.02859, 0.252, 0.0284, 0.253, 0.05068, 0.25, 0.05079, 0.2472, 0.006085, 0.2502, 0.005845, 0.252, 0.0284, 0.2491, 0.02859, 0.2527, 0.4698, 0.2558, 0.4699, 0.254, 0.4927, 0.2509, 0.4925, 0.2537, 0.4468, 0.2568, 0.4469, 0.2558, 0.4699, 0.2527, 0.4698, 0.2538, 0.4238, 0.2569, 0.4238, 0.2568, 0.4469, 0.2537, 0.4468, 0.2536, 0.401, 0.2567, 0.4009, 0.2569, 0.4238, 0.2538, 0.4238, 0.2532, 0.3783, 0.2562, 0.3783, 0.2567, 0.4009, 0.2536, 0.401, 0.2527, 0.356, 0.2557, 0.3559, 0.2562, 0.3783, 0.2532, 0.3783, 0.2522, 0.3338, 0.2552, 0.3337, 0.2557, 0.3559, 0.2527, 0.356, 0.2517, 0.3119, 0.2546, 0.3118, 0.2552, 0.3337, 0.2522, 0.3338, 0.2512, 0.2902, 0.2541, 0.2902, 0.2546, 0.3118, 0.2517, 0.3119, 0.2508, 0.2689, 0.2537, 0.2688, 0.2541, 0.2902, 0.2512, 0.2902, 0.2508, 0.2476, 0.2537, 0.2476, 0.2537, 0.2688, 0.2508, 0.2689, 0.2509, 0.226, 0.2538, 0.226, 0.2537, 0.2476, 0.2508, 0.2476, 0.2447, 0.226, 0.2509, 0.226, 0.2508, 0.2476, 0.2447, 0.2475, 0.2447, 0.2475, 0.2508, 0.2476, 0.2508, 0.2689, 0.2449, 0.2689, 0.2449, 0.2689, 0.2508, 0.2689, 0.2512, 0.2902, 0.2451, 0.2904, 0.2451, 0.2904, 0.2512, 0.2902, 0.2517, 0.3119, 0.2454, 0.3121, 0.2454, 0.3121, 0.2517, 0.3119, 0.2522, 0.3338, 0.2459, 0.334, 0.2459, 0.334, 0.2522, 0.3338, 0.2527, 0.356, 0.2464, 0.3561, 0.2464, 0.3561, 0.2527, 0.356, 0.2532, 0.3783, 0.2467, 0.3785, 0.2467, 0.3785, 0.2532, 0.3783, 0.2536, 0.401, 0.2471, 0.4011, 0.2471, 0.4011, 0.2536, 0.401, 0.2538, 0.4238, 0.2473, 0.4238, 0.2473, 0.4238, 0.2538, 0.4238, 0.2537, 0.4468, 0.2469, 0.4467, 0.2469, 0.4467, 0.2537, 0.4468, 0.2527, 0.4698, 0.2463, 0.4694, 0.2463, 0.4694, 0.2527, 0.4698, 0.2509, 0.4925, 0.2447, 0.4915, 0.2408, 0.007146, 0.2472, 0.006085, 0.2491, 0.02859, 0.2426, 0.02899, 0.2426, 0.02899, 0.2491, 0.02859, 0.25, 0.05079, 0.2437, 0.05099, 0.2437, 0.05099, 0.25, 0.05079, 0.2506, 0.07291, 0.2442, 0.07301, 0.2442, 0.07301, 0.2506, 0.07291, 0.2509, 0.09496, 0.2445, 0.09501, 0.2445, 0.09501, 0.2509, 0.09496, 0.251, 0.117, 0.2447, 0.117, 0.2447, 0.117, 0.251, 0.117, 0.2511, 0.1389, 0.2448, 0.1389, 0.2448, 0.1389, 0.2511, 0.1389, 0.2511, 0.1608, 0.2448, 0.1608, 0.2448, 0.1608, 0.2511, 0.1608, 0.251, 0.1826, 0.2448, 0.1826, 0.2448, 0.1826, 0.251, 0.1826, 0.251, 0.2044, 0.2447, 0.2044, 0.2447, 0.2044, 0.251, 0.2044, 0.2509, 0.226, 0.2447, 0.226])
me_cylinder_012.materials.append(mat_barrel_001)
me_cylinder_012.use_remesh_preserve_volume = False
me_cylinder_012.use_remesh_preserve_attributes = False
me_cylinder_012.use_mirror_vertex_groups = False
me_cylinder_012.update()
me_circle_002 = bpy.data.meshes.new('Circle.002')
me_circle_002.from_pydata([(0.04361, 0.04635, 0.3483), (-0.04361, 0.04635, 0.3483), (0.06167, 0.002743, 0.3483), (-0.06167, 0.002743, 0.3483), (0.04361, -0.04087, 0.3483), (-0.04361, -0.04087, 0.3483), (-2.265e-06, -0.05893, 0.3483), (-2.265e-06, 0.06441, 0.3483), (-2.265e-06, 0.002743, 4.049), (-2.265e-06, 0.06441, 4.049), (-2.265e-06, -0.05893, 4.049), (0.04361, -0.04087, 4.049), (-0.04361, -0.04087, 4.049), (0.06167, 0.002743, 4.049), (-0.06167, 0.002743, 4.049), (0.04361, 0.04635, 4.049), (-0.04361, 0.04635, 4.049), (-2.265e-06, -0.005287, 3.995), (-2.265e-06, -0.008226, 3.984), (-2.265e-06, -0.0001966, 3.976), (-2.265e-06, 0.01077, 3.979), (-2.265e-06, 0.01371, 3.99), (-2.265e-06, 0.005681, 3.998), (0.4315, 0.00571, 3.998), (-0.4315, 0.00571, 3.998), (0.4316, 0.01372, 3.99), (-0.4316, 0.01372, 3.99), (0.4317, 0.01081, 3.979), (-0.4317, 0.01081, 3.979), (0.4317, -0.0002226, 3.976), (-0.4317, -0.0002226, 3.976), (0.4317, -0.008232, 3.984), (-0.4317, -0.008232, 3.984), (0.4316, -0.005329, 3.995), (-0.4316, -0.005329, 3.995), (0.4975, -0.01442, 4.073), (-0.4975, -0.01442, 4.073), (0.5058, -0.01744, 4.081), (-0.5058, -0.01744, 4.081), (0.5126, -0.009186, 4.086), (-0.5126, -0.009186, 4.086), (0.5118, 0.001613, 4.083), (-0.5118, 0.001613, 4.083), (0.5039, 0.004668, 4.075), (-0.5039, 0.004668, 4.075), (0.4969, -0.003617, 4.07), (-0.4969, -0.003617, 4.07), (0.4598, -0.009165, 4.073), (-0.4598, -0.009165, 4.073), (0.4604, -0.001199, 4.082), (-0.4604, -0.001199, 4.082), (0.4585, -0.004798, 4.093), (-0.4586, -0.004798, 4.093), (0.4571, -0.0156, 4.095), (-0.4571, -0.0156, 4.095), (0.457, -0.02351, 4.086), (-0.457, -0.02351, 4.086), (0.4582, -0.01997, 4.075), (-0.4582, -0.01997, 4.075), (0.4283, -0.0288, 4.039), (-0.4284, -0.0288, 4.039), (0.4185, -0.02829, 4.045), (-0.4185, -0.02829, 4.045), (0.4155, -0.01873, 4.051), (-0.4155, -0.01873, 4.051), (0.4219, -0.008916, 4.05), (-0.4219, -0.008916, 4.05), (0.432, -0.00937, 4.044), (-0.432, -0.00937, 4.044), (0.4348, -0.01892, 4.038), (-0.4348, -0.01892, 4.038), (0.4255, -0.0189, 3.934), (-0.4255, -0.0189, 3.934), (0.4358, -0.01886, 3.932), (-0.4358, -0.01886, 3.932), (0.4307, -0.009907, 3.932), (-0.4307, -0.009907, 3.932), (0.4204, -0.009927, 3.932), (-0.4204, -0.009927, 3.932), (0.4152, -0.01893, 3.932), (-0.4152, -0.01893, 3.932), (0.4204, -0.02789, 3.932), (-0.4204, -0.02789, 3.932), (0.4306, -0.02787, 3.932), (-0.4306, -0.02787, 3.932), (0.4921, -0.004964, 3.994), (-0.4921, -0.004964, 3.994), (0.5197, -0.009946, 4.038), (-0.5197, -0.009946, 4.038), (0.496, -0.008229, 3.983), (-0.4961, -0.008229, 3.983), (0.5309, -0.01335, 4.04), (-0.5309, -0.01335, 4.04), (0.4985, -6.118e-05, 3.975), (-0.4985, -6.118e-05, 3.975), (0.539, -0.005077, 4.041), (-0.539, -0.005077, 4.041), (0.4974, 0.01049, 3.978), (-0.4974, 0.01049, 3.978), (0.5364, 0.00542, 4.039), (-0.5364, 0.00542, 4.039), (0.4935, 0.01372, 3.988), (-0.4935, 0.01372, 3.988), (0.5252, 0.008778, 4.037), (-0.5252, 0.008778, 4.037), (0.4908, 0.005542, 3.996), (-0.4908, 0.005542, 3.996), (0.5171, 0.0004734, 4.036), (-0.5171, 0.0004734, 4.036), (0.08011, 0.049, 0.2096), (0.08011, -0.04351, 0.2096), (-2.265e-06, -0.08976, 0.2096), (-0.08012, -0.04351, 0.2096), (-0.08012, 0.049, 0.2096), (-2.265e-06, 0.09525, 0.2096), (-2.265e-06, 0.002743, 0.2096), (-2.265e-06, 0.09525, 0.3021), (-0.08012, 0.049, 0.3021), (-0.08012, -0.04351, 0.3021), (-2.265e-06, -0.08976, 0.3021), (0.08011, -0.04351, 0.3021), (0.08011, 0.049, 0.3021), (-0.4603, 0.01754, 0.2067), (-0.4603, -0.01206, 0.2067), (-0.4603, -0.01206, 0.1597), (-0.4603, 0.01754, 0.1597), (-0.2173, 0.4088, 0.2067), (-0.243, 0.394, 0.2067), (-0.243, 0.394, 0.1597), (-0.2173, 0.4088, 0.1597), (0.243, 0.394, 0.1597), (0.243, 0.394, 0.2067), (0.2173, 0.4088, 0.2067), (0.2173, 0.4088, 0.1597), (0.4603, -0.01206, 0.2067), (0.4603, 0.01754, 0.2067), (0.4603, -0.01206, 0.1597), (0.4603, 0.01754, 0.1597), (0.2173, -0.4033, 0.2067), (0.243, -0.3885, 0.2067), (0.243, -0.3885, 0.1597), (0.2173, -0.4033, 0.1597), (-0.243, -0.3885, 0.2067), (-0.2173, -0.4033, 0.2067), (-0.2173, -0.4033, 0.1597), (-0.243, -0.3885, 0.1597), (0.08011, 0.049, 0.4254), (0.08011, -0.04351, 0.4254), (-2.265e-06, -0.08976, 0.4254), (-0.08012, -0.04351, 0.4254), (-0.08012, 0.049, 0.4254), (-2.265e-06, 0.09525, 0.4254), (-2.265e-06, 0.002743, 0.4254), (0.2528, 0.4097, 0.06188), (0.2341, 0.3773, 0.04029), (0.2154, 0.3449, 0.06188), (0.2154, 0.3449, 0.105), (0.2341, 0.3773, 0.1266), (0.2528, 0.4097, 0.105), (0.2341, 0.3773, 0.08346), (0.2261, 0.4251, 0.06188), (0.2261, 0.4251, 0.105), (0.2074, 0.3927, 0.1266), (0.1887, 0.3604, 0.105), (0.1887, 0.3604, 0.06188), (0.2074, 0.3927, 0.04029), (0.2074, 0.3927, 0.08346), (0.2349, 0.3911, 0.07899), (0.2265, 0.3765, 0.07117), (0.2105, 0.3858, 0.07117), (0.2189, 0.4003, 0.07899), (0.2069, 0.3425, 0.1992), (0.1985, 0.328, 0.1913), (0.1824, 0.3373, 0.1913), (0.1908, 0.3518, 0.1992), (0.3977, 0.01199, 0.1992), (0.3809, 0.01199, 0.1913), (0.3809, -0.006508, 0.1913), (0.3977, -0.006508, 0.1992), (0.4537, 0.01199, 0.07899), (0.437, 0.01199, 0.07117), (0.437, -0.006508, 0.07117), (0.4537, -0.006508, 0.07899), (0.4414, 0.01816, 0.08346), (0.4414, 0.01816, 0.04029), (0.404, 0.01816, 0.06188), (0.404, 0.01816, 0.105), (0.4414, 0.01816, 0.1266), (0.4788, 0.01816, 0.105), (0.4788, 0.01816, 0.06188), (0.4414, -0.01268, 0.08346), (0.4788, -0.01268, 0.105), (0.4414, -0.01268, 0.1266), (0.404, -0.01268, 0.105), (0.404, -0.01268, 0.06188), (0.4414, -0.01268, 0.04029), (0.4788, -0.01268, 0.06188), (0.2261, -0.4196, 0.06188), (0.2074, -0.3873, 0.04029), (0.1887, -0.3549, 0.06188), (0.1887, -0.3549, 0.105), (0.2074, -0.3873, 0.1266), (0.2261, -0.4196, 0.105), (0.2074, -0.3873, 0.08346), (0.2528, -0.4042, 0.06188), (0.2528, -0.4042, 0.105), (0.2341, -0.3718, 0.1266), (0.2154, -0.3395, 0.105), (0.2154, -0.3395, 0.06188), (0.2341, -0.3718, 0.04029), (0.2341, -0.3718, 0.08346), (0.2189, -0.3948, 0.07899), (0.2105, -0.3803, 0.07117), (0.2265, -0.3711, 0.07117), (0.2349, -0.3856, 0.07899), (0.1908, -0.3463, 0.1992), (0.1824, -0.3318, 0.1913), (0.1985, -0.3225, 0.1913), (0.2069, -0.337, 0.1992), (-0.1908, -0.3463, 0.1992), (-0.1825, -0.3318, 0.1913), (-0.1985, -0.3225, 0.1913), (-0.2069, -0.337, 0.1992), (-0.2189, -0.3948, 0.07899), (-0.2105, -0.3803, 0.07117), (-0.2265, -0.3711, 0.07117), (-0.2349, -0.3856, 0.07899), (-0.2074, -0.3873, 0.08346), (-0.2074, -0.3873, 0.04029), (-0.1887, -0.3549, 0.06188), (-0.1887, -0.3549, 0.105), (-0.2074, -0.3873, 0.1266), (-0.2261, -0.4196, 0.105), (-0.2261, -0.4196, 0.06188), (-0.2341, -0.3718, 0.08346), (-0.2528, -0.4042, 0.105), (-0.2341, -0.3718, 0.1266), (-0.2154, -0.3395, 0.105), (-0.2154, -0.3395, 0.06188), (-0.2341, -0.3718, 0.04029), (-0.2528, -0.4042, 0.06188), (-0.4788, 0.01816, 0.06188), (-0.4414, 0.01816, 0.04029), (-0.4041, 0.01816, 0.06188), (-0.4041, 0.01816, 0.105), (-0.4414, 0.01816, 0.1266), (-0.4788, 0.01816, 0.105), (-0.4414, 0.01816, 0.08346), (-0.4788, -0.01268, 0.06188), (-0.4788, -0.01268, 0.105), (-0.4414, -0.01268, 0.1266), (-0.4041, -0.01268, 0.105), (-0.4041, -0.01268, 0.06188), (-0.4414, -0.01268, 0.04029), (-0.4414, -0.01268, 0.08346), (-0.4537, 0.01199, 0.07899), (-0.437, 0.01199, 0.07117), (-0.437, -0.006508, 0.07117), (-0.4537, -0.006508, 0.07899), (-0.3977, 0.01199, 0.1992), (-0.3809, 0.01199, 0.1913), (-0.3809, -0.006508, 0.1913), (-0.3977, -0.006508, 0.1992), (-0.2069, 0.3425, 0.1992), (-0.1985, 0.328, 0.1913), (-0.1825, 0.3373, 0.1913), (-0.1908, 0.3518, 0.1992), (-0.2349, 0.3911, 0.07899), (-0.2265, 0.3765, 0.07117), (-0.2105, 0.3858, 0.07117), (-0.2189, 0.4003, 0.07899), (-0.2341, 0.3773, 0.08346), (-0.2341, 0.3773, 0.04029), (-0.2154, 0.3449, 0.06188), (-0.2154, 0.3449, 0.105), (-0.2341, 0.3773, 0.1266), (-0.2528, 0.4097, 0.105), (-0.2528, 0.4097, 0.06188), (-0.2074, 0.3927, 0.08346), (-0.2261, 0.4251, 0.105), (-0.2074, 0.3927, 0.1266), (-0.1887, 0.3604, 0.105), (-0.1887, 0.3604, 0.06188), (-0.2074, 0.3927, 0.04029), (-0.2261, 0.4251, 0.06188), (-0.2189, 0.4003, 0.07899), (-0.2105, 0.3858, 0.07117), (-0.2265, 0.3765, 0.07117), (-0.2349, 0.3911, 0.07899), (-0.1908, 0.3518, 0.1992), (-0.1825, 0.3373, 0.1913), (-0.1985, 0.328, 0.1913), (-0.2069, 0.3425, 0.1992), (-0.3977, -0.006508, 0.1992), (-0.3809, -0.006508, 0.1913), (-0.3809, 0.01199, 0.1913), (-0.3977, 0.01199, 0.1992), (-0.4537, -0.006508, 0.07899), (-0.437, -0.006508, 0.07117), (-0.437, 0.01199, 0.07117), (-0.4537, 0.01199, 0.07899), (-0.2349, -0.3856, 0.07899), (-0.2265, -0.3711, 0.07117), (-0.2105, -0.3803, 0.07117), (-0.2189, -0.3948, 0.07899), (-0.2069, -0.337, 0.1992), (-0.1985, -0.3225, 0.1913), (-0.1825, -0.3318, 0.1913), (-0.1908, -0.3463, 0.1992), (0.2069, -0.337, 0.1992), (0.1985, -0.3225, 0.1913), (0.1824, -0.3318, 0.1913), (0.1908, -0.3463, 0.1992), (0.2349, -0.3856, 0.07899), (0.2265, -0.3711, 0.07117), (0.2105, -0.3803, 0.07117), (0.2189, -0.3948, 0.07899), (0.4537, -0.006508, 0.07899), (0.437, -0.006508, 0.07117), (0.437, 0.01199, 0.07117), (0.4537, 0.01199, 0.07899), (0.3977, -0.006508, 0.1992), (0.3809, -0.006508, 0.1913), (0.3809, 0.01199, 0.1913), (0.3977, 0.01199, 0.1992), (0.1908, 0.3518, 0.1992), (0.1824, 0.3373, 0.1913), (0.1985, 0.328, 0.1913), (0.2069, 0.3425, 0.1992), (0.2189, 0.4003, 0.07899), (0.2105, 0.3858, 0.07117), (0.2265, 0.3765, 0.07117), (0.2349, 0.3911, 0.07899)], [], [(0, 7, 9, 15), (9, 7, 1, 16), (6, 4, 11, 10), (12, 5, 6, 10), (4, 2, 13, 11), (14, 3, 5, 12), (2, 0, 15, 13), (16, 1, 3, 14), (13, 15, 8), (8, 16, 14), (11, 13, 8), (8, 14, 12), (10, 11, 8), (8, 12, 10), (8, 15, 9), (9, 16, 8), (17, 33, 23, 22), (24, 34, 17, 22), (22, 23, 25, 21), (26, 24, 22, 21), (21, 25, 27, 20), (28, 26, 21, 20), (20, 27, 29, 19), (30, 28, 20, 19), (19, 29, 31, 18), (32, 30, 19, 18), (18, 31, 33, 17), (34, 32, 18, 17), (35, 57, 47, 45), (48, 58, 36, 46), (45, 47, 49, 43), (50, 48, 46, 44), (43, 49, 51, 41), (52, 50, 44, 42), (41, 51, 53, 39), (54, 52, 42, 40), (39, 53, 55, 37), (56, 54, 40, 38), (37, 55, 57, 35), (58, 56, 38, 36), (55, 61, 59, 57), (60, 62, 56, 58), (53, 63, 61, 55), (62, 64, 54, 56), (51, 65, 63, 53), (64, 66, 52, 54), (49, 67, 65, 51), (66, 68, 50, 52), (47, 69, 67, 49), (68, 70, 48, 50), (57, 59, 69, 47), (70, 60, 58, 48), (59, 83, 73, 69), (74, 84, 60, 70), (69, 73, 75, 67), (76, 74, 70, 68), (67, 75, 77, 65), (78, 76, 68, 66), (65, 77, 79, 63), (80, 78, 66, 64), (63, 79, 81, 61), (82, 80, 64, 62), (61, 81, 83, 59), (84, 82, 62, 60), (81, 71, 83), (84, 72, 82), (79, 71, 81), (82, 72, 80), (77, 71, 79), (80, 72, 78), (75, 71, 77), (78, 72, 76), (73, 71, 75), (76, 72, 74), (83, 71, 73), (74, 72, 84), (33, 31, 89, 85), (90, 32, 34, 86), (85, 89, 91, 87), (92, 90, 86, 88), (87, 91, 37, 35), (38, 92, 88, 36), (31, 29, 93, 89), (94, 30, 32, 90), (89, 93, 95, 91), (96, 94, 90, 92), (91, 95, 39, 37), (40, 96, 92, 38), (29, 27, 97, 93), (98, 28, 30, 94), (93, 97, 99, 95), (100, 98, 94, 96), (95, 99, 41, 39), (42, 100, 96, 40), (27, 25, 101, 97), (102, 26, 28, 98), (97, 101, 103, 99), (104, 102, 98, 100), (99, 103, 43, 41), (44, 104, 100, 42), (25, 23, 105, 101), (106, 24, 26, 102), (101, 105, 107, 103), (108, 106, 102, 104), (103, 107, 45, 43), (46, 108, 104, 44), (23, 33, 85, 105), (86, 34, 24, 106), (105, 85, 87, 107), (88, 86, 106, 108), (107, 87, 35, 45), (36, 88, 108, 46), (115, 109, 110), (115, 110, 111), (115, 111, 112), (115, 112, 113), (115, 113, 114), (114, 109, 115), (118, 117, 122, 123), (112, 118, 123, 124), (117, 113, 125, 122), (113, 112, 124, 125), (125, 124, 123, 122), (117, 116, 126, 127), (113, 117, 127, 128), (116, 114, 129, 126), (114, 113, 128, 129), (129, 128, 127, 126), (121, 109, 130, 131), (116, 121, 131, 132), (114, 116, 132, 133), (109, 114, 133, 130), (130, 133, 132, 131), (121, 120, 134, 135), (120, 110, 136, 134), (109, 121, 135, 137), (110, 109, 137, 136), (136, 137, 135, 134), (120, 119, 138, 139), (110, 120, 139, 140), (119, 111, 141, 138), (111, 110, 140, 141), (141, 140, 139, 138), (119, 118, 142, 143), (111, 119, 143, 144), (118, 112, 145, 142), (112, 111, 144, 145), (145, 144, 143, 142), (120, 121, 146, 147), (119, 120, 147, 148), (118, 119, 148, 149), (117, 118, 149, 150), (116, 117, 150, 151), (121, 116, 151, 146), (147, 146, 152), (148, 147, 152), (149, 148, 152), (150, 149, 152), (151, 150, 152), (152, 146, 151), (159, 153, 154), (159, 154, 155), (159, 155, 156), (159, 156, 157), (159, 157, 158), (159, 158, 153), (153, 158, 161, 160), (158, 157, 162, 161), (157, 156, 163, 162), (156, 155, 164, 163), (155, 154, 165, 164), (154, 153, 160, 165), (160, 161, 166), (161, 162, 166), (162, 163, 166), (163, 164, 166), (164, 165, 166), (165, 160, 166), (169, 170, 167, 168), (171, 174, 173, 172), (178, 175, 176, 177), (180, 179, 182, 181), (184, 189, 183), (185, 184, 183), (186, 185, 183), (187, 186, 183), (188, 187, 183), (189, 188, 183), (195, 196, 189, 184), (194, 195, 184, 185), (193, 194, 185, 186), (192, 193, 186, 187), (191, 192, 187, 188), (196, 191, 188, 189), (190, 191, 196), (190, 192, 191), (190, 193, 192), (190, 194, 193), (190, 195, 194), (190, 196, 195), (203, 197, 198), (203, 198, 199), (203, 199, 200), (203, 200, 201), (203, 201, 202), (203, 202, 197), (197, 202, 205, 204), (202, 201, 206, 205), (201, 200, 207, 206), (200, 199, 208, 207), (199, 198, 209, 208), (198, 197, 204, 209), (204, 205, 210), (205, 206, 210), (206, 207, 210), (207, 208, 210), (208, 209, 210), (209, 204, 210), (213, 214, 211, 212), (215, 218, 217, 216), (222, 219, 220, 221), (224, 223, 226, 225), (228, 233, 227), (229, 228, 227), (230, 229, 227), (231, 230, 227), (232, 231, 227), (233, 232, 227), (239, 240, 233, 228), (238, 239, 228, 229), (237, 238, 229, 230), (236, 237, 230, 231), (235, 236, 231, 232), (240, 235, 232, 233), (234, 235, 240), (234, 236, 235), (234, 237, 236), (234, 238, 237), (234, 239, 238), (234, 240, 239), (247, 241, 242), (247, 242, 243), (247, 243, 244), (247, 244, 245), (247, 245, 246), (247, 246, 241), (241, 246, 249, 248), (246, 245, 250, 249), (245, 244, 251, 250), (244, 243, 252, 251), (243, 242, 253, 252), (242, 241, 248, 253), (248, 249, 254), (249, 250, 254), (250, 251, 254), (251, 252, 254), (252, 253, 254), (253, 248, 254), (257, 258, 255, 256), (259, 262, 261, 260), (266, 263, 264, 265), (268, 267, 270, 269), (272, 277, 271), (273, 272, 271), (274, 273, 271), (275, 274, 271), (276, 275, 271), (277, 276, 271), (283, 284, 277, 272), (282, 283, 272, 273), (281, 282, 273, 274), (280, 281, 274, 275), (279, 280, 275, 276), (284, 279, 276, 277), (278, 279, 284), (278, 280, 279), (278, 281, 280), (278, 282, 281), (278, 283, 282), (278, 284, 283), (285, 289, 290, 286), (286, 290, 291, 287), (287, 291, 292, 288), (289, 285, 288, 292), (297, 293, 296, 300), (298, 294, 293, 297), (299, 295, 294, 298), (300, 296, 295, 299), (301, 305, 306, 302), (302, 306, 307, 303), (303, 307, 308, 304), (304, 308, 305, 301), (313, 309, 312, 316), (314, 310, 309, 313), (315, 311, 310, 314), (316, 312, 311, 315), (317, 321, 322, 318), (318, 322, 323, 319), (319, 323, 324, 320), (320, 324, 321, 317), (329, 325, 328, 332), (330, 326, 325, 329), (331, 327, 326, 330), (332, 328, 327, 331)])
me_circle_002.polygons.foreach_set('use_smooth', [1, 1, 1, 1, 1, 1, 1, 1, 1, 1, 1, 1, 1, 1, 1, 1, 1, 1, 1, 1, 1, 1, 1, 1, 1, 1, 1, 1, 1, 1, 1, 1, 1, 1, 1, 1, 1, 1, 1, 1, 1, 1, 1, 1, 1, 1, 1, 1, 1, 1, 1, 1, 1, 1, 1, 1, 1, 1, 1, 1, 1, 1, 1, 1, 1, 1, 1, 1, 1, 1, 1, 1, 1, 1, 1, 1, 1, 1, 1, 1, 1, 1, 1, 1, 1, 1, 1, 1, 1, 1, 1, 1, 1, 1, 1, 1, 1, 1, 1, 1, 1, 1, 1, 1, 1, 1, 1, 1, 1, 1, 1, 1, 0, 0, 0, 0, 0, 0, 0, 0, 0, 0, 0, 0, 0, 0, 0, 0, 0, 0, 0, 0, 0, 0, 0, 0, 0, 0, 0, 0, 0, 0, 0, 0, 0, 0, 0, 0, 1, 1, 1, 1, 1, 1, 0, 0, 0, 0, 0, 0, 0, 0, 0, 0, 0, 0, 0, 0, 0, 0, 0, 0, 0, 0, 0, 0, 0, 0, 0, 0, 0, 0, 0, 0, 0, 0, 0, 0, 0, 0, 0, 0, 0, 0, 0, 0, 0, 0, 0, 0, 0, 0, 0, 0, 0, 0, 0, 0, 0, 0, 0, 0, 0, 0, 0, 0, 0, 0, 0, 0, 0, 0, 0, 0, 0, 0, 0, 0, 0, 0, 0, 0, 0, 0, 0, 0, 0, 0, 0, 0, 0, 0, 0, 0, 0, 0, 0, 0, 0, 0, 0, 0, 0, 0, 0, 0, 0, 0, 0, 0, 0, 0, 0, 0, 0, 0, 0, 0, 0, 0, 0, 0, 0, 0, 0, 0, 0, 0, 0, 0, 0, 0, 0, 0, 0, 0, 0, 0, 0, 0, 0, 0, 0, 0, 0, 0, 0, 0, 0, 0, 0, 0, 0, 0])
me_circle_002.polygons.foreach_set('material_index', [1, 1, 1, 1, 1, 1, 1, 1, 1, 1, 1, 1, 1, 1, 1, 1, 1, 1, 1, 1, 1, 1, 1, 1, 1, 1, 1, 1, 1, 1, 1, 1, 1, 1, 1, 1, 1, 1, 1, 1, 1, 1, 1, 1, 1, 1, 1, 1, 1, 1, 1, 1, 1, 1, 1, 1, 1, 1, 1, 1, 1, 1, 1, 1, 1, 1, 1, 1, 1, 1, 1, 1, 1, 1, 1, 1, 1, 1, 1, 1, 1, 1, 1, 1, 1, 1, 1, 1, 1, 1, 1, 1, 1, 1, 1, 1, 1, 1, 1, 1, 1, 1, 1, 1, 1, 1, 1, 1, 1, 1, 1, 1, 0, 0, 0, 0, 0, 0, 0, 0, 0, 0, 0, 0, 0, 0, 0, 0, 0, 0, 0, 0, 0, 0, 0, 0, 0, 0, 0, 0, 0, 0, 0, 0, 0, 0, 0, 0, 0, 0, 0, 0, 0, 0, 0, 0, 0, 0, 0, 0, 0, 0, 0, 0, 0, 0, 0, 0, 0, 0, 0, 0, 0, 0, 0, 0, 0, 0, 0, 0, 0, 0, 0, 0, 0, 0, 0, 0, 0, 0, 0, 0, 0, 0, 0, 0, 0, 0, 0, 0, 0, 0, 0, 0, 0, 0, 0, 0, 0, 0, 0, 0, 0, 0, 0, 0, 0, 0, 0, 0, 0, 0, 0, 0, 0, 0, 0, 0, 0, 0, 0, 0, 0, 0, 0, 0, 0, 0, 0, 0, 0, 0, 0, 0, 0, 0, 0, 0, 0, 0, 0, 0, 0, 0, 0, 0, 0, 0, 0, 0, 0, 0, 0, 0, 0, 0, 0, 0, 0, 0, 0, 0, 0, 0, 0, 0, 0, 0, 0, 0, 2, 2, 2, 2, 2, 2, 2, 2, 2, 2, 2, 2, 2, 2, 2, 2, 2, 2, 2, 2, 2, 2, 2, 2])
me_circle_002.materials.append(mat_material_003)
me_circle_002.materials.append(mat_material_002)
me_circle_002.materials.append(mat_material_004)
me_circle_002.use_remesh_preserve_volume = False
me_circle_002.use_remesh_preserve_attributes = False
me_circle_002.use_mirror_vertex_groups = False
me_circle_002.update()
me_cube_008 = bpy.data.meshes.new('Cube.008')
me_cube_008.from_pydata([(3.703, 1.512, 0.0), (3.703, -0.9545, 0.0), (-3.081, -0.9545, 0.0), (-3.081, 1.512, 0.0), (3.703, 1.512, 1.85), (3.703, -0.9545, 1.85), (-3.081, -0.9545, 1.85), (-3.081, 1.512, 1.85), (0.6193, -0.9545, 0.0), (0.6193, 1.512, 0.0), (0.6193, -0.9545, 1.85), (0.6193, 1.512, 1.85), (-2.464, 1.512, 1.85), (-2.464, -0.9545, 1.85), (-2.464, 1.512, 7.352e-08), (-2.464, -0.9545, 7.352e-08), (0.00258, -0.9545, 3.676e-07), (0.00258, 1.512, 3.676e-07), (0.002579, -0.9545, 1.85), (0.00258, 1.512, 1.85), (-2.063, 1.127, 1.847), (-0.3983, 1.127, 1.847), (-0.3983, -0.2607, 1.847), (-2.063, -0.2607, 1.847), (-2.022, -0.226, 1.792), (-0.4399, -0.226, 1.792), (-0.4399, 1.092, 1.792), (-2.022, 1.092, 1.792), (-2.022, 1.092, 1.354), (-0.4399, 1.092, 1.354), (-0.4399, -0.226, 1.354), (-2.022, -0.226, 1.354), (-1.982, -0.193, 1.298), (-0.4795, -0.193, 1.298), (-0.4795, 1.059, 1.298), (-1.982, 1.059, 1.298), (-1.185, 0.2022, 2.54), (-1.185, 0.2518, 2.42), (-1.185, -0.4007, 2.42), (-1.185, -0.3511, 2.54), (-1.185, -0.2593, 2.631), (-1.185, -0.1394, 2.681), (-1.185, -0.009554, 2.681), (-1.185, 0.1104, 2.631), (-1.231, 0.1272, 2.656), (-1.231, -0.003654, 2.711), (-1.231, -0.1453, 2.711), (-1.231, -0.2761, 2.656), (-1.231, -0.3762, 2.556), (-1.231, -0.4304, 2.425), (-1.231, 0.2815, 2.425), (-1.231, 0.2273, 2.556), (-1.231, 0.09357, 2.606), (-1.231, -0.01545, 2.651), (-1.231, -0.1335, 2.651), (-1.231, -0.2425, 2.606), (-1.231, -0.3259, 2.523), (-1.231, -0.3711, 2.414), (-1.231, 0.2222, 2.414), (-1.231, 0.177, 2.523), (-1.277, 0.2022, 2.54), (-1.277, 0.2518, 2.42), (-1.277, -0.4007, 2.42), (-1.277, -0.3511, 2.54), (-1.277, -0.2593, 2.631), (-1.277, -0.1394, 2.681), (-1.277, -0.009554, 2.681), (-1.277, 0.1104, 2.631), (-1.196, 0.1833, 2.527), (-1.196, 0.2296, 2.415), (-1.196, -0.3785, 2.415), (-1.196, -0.3322, 2.527), (-1.196, -0.2467, 2.612), (-1.196, -0.1349, 2.659), (-1.196, -0.01398, 2.659), (-1.196, 0.09777, 2.612), (-1.185, 0.233, 2.482), (-1.196, 0.221, 2.552), (-1.185, 0.1608, 2.59), (-1.185, 0.2583, 2.355), (-1.196, 0.2741, 2.424), (-1.185, -0.4072, 2.355), (-1.185, -0.3819, 2.482), (-1.196, -0.423, 2.424), (-1.185, -0.3097, 2.59), (-1.196, -0.3699, 2.552), (-1.185, -0.2018, 2.662), (-1.196, -0.2719, 2.65), (-1.185, -0.07446, 2.687), (-1.196, -0.1438, 2.703), (-1.185, 0.05288, 2.662), (-1.196, -0.005129, 2.703), (-1.196, 0.123, 2.65), (-1.231, 0.1822, 2.611), (-1.266, 0.123, 2.65), (-1.231, 0.06445, 2.69), (-1.266, -0.005129, 2.703), (-1.231, -0.07446, 2.718), (-1.266, -0.1438, 2.703), (-1.231, -0.2134, 2.69), (-1.266, -0.2719, 2.65), (-1.231, -0.3311, 2.611), (-1.266, -0.3699, 2.552), (-1.231, -0.4098, 2.494), (-1.266, -0.423, 2.424), (-1.231, -0.4374, 2.355), (-1.231, 0.2885, 2.355), (-1.266, 0.2741, 2.424), (-1.231, 0.2609, 2.494), (-1.266, 0.221, 2.552), (-1.231, 0.0413, 2.634), (-1.266, 0.09777, 2.612), (-1.231, 0.1394, 2.569), (-1.231, -0.07446, 2.657), (-1.266, -0.01398, 2.659), (-1.231, -0.1902, 2.634), (-1.266, -0.1349, 2.659), (-1.231, -0.2883, 2.569), (-1.266, -0.2467, 2.612), (-1.231, -0.3539, 2.47), (-1.266, -0.3322, 2.527), (-1.231, -0.3769, 2.355), (-1.266, -0.3785, 2.415), (-1.231, 0.228, 2.355), (-1.231, 0.205, 2.47), (-1.266, 0.2296, 2.415), (-1.266, 0.1833, 2.527), (-1.277, 0.233, 2.482), (-1.277, 0.1608, 2.59), (-1.277, 0.2583, 2.355), (-1.277, -0.4072, 2.355), (-1.277, -0.3819, 2.482), (-1.277, -0.3097, 2.59), (-1.277, -0.2018, 2.662), (-1.277, -0.07446, 2.687), (-1.277, 0.05288, 2.662), (-1.196, 0.1448, 2.574), (-1.196, 0.212, 2.473), (-1.196, 0.2356, 2.355), (-1.196, -0.3845, 2.355), (-1.196, -0.3609, 2.473), (-1.196, -0.2937, 2.574), (-1.196, -0.1931, 2.641), (-1.196, -0.07446, 2.665), (-1.196, 0.0442, 2.641), (-1.196, 0.1769, 2.606), (-1.196, 0.2539, 2.491), (-1.196, 0.281, 2.355), (-1.196, -0.4299, 2.355), (-1.196, -0.4028, 2.491), (-1.196, -0.3258, 2.606), (-1.196, -0.2105, 2.683), (-1.196, -0.07446, 2.71), (-1.196, 0.06156, 2.683), (-1.266, 0.06156, 2.683), (-1.266, -0.07446, 2.71), (-1.266, -0.2105, 2.683), (-1.266, -0.3258, 2.606), (-1.266, -0.4028, 2.491), (-1.266, -0.4299, 2.355), (-1.266, 0.281, 2.355), (-1.266, 0.2539, 2.491), (-1.266, 0.1769, 2.606), (-1.266, 0.0442, 2.641), (-1.266, -0.07446, 2.665), (-1.266, -0.1931, 2.641), (-1.266, -0.2937, 2.574), (-1.266, -0.3609, 2.473), (-1.266, -0.3845, 2.355), (-1.266, 0.2356, 2.355), (-1.266, 0.212, 2.473), (-1.266, 0.1448, 2.574), (-1.166, 0.2583, 2.345), (-1.182, 0.2265, 2.345), (-1.182, 0.29, 2.345), (-1.231, 0.3006, 2.345), (-1.279, 0.29, 2.345), (-1.231, 0.2159, 2.345), (-1.279, 0.2265, 2.345), (-1.296, 0.2583, 2.345), (-1.166, 0.2583, 2.293), (-1.182, 0.2265, 2.293), (-1.182, 0.29, 2.293), (-1.231, 0.3006, 2.293), (-1.279, 0.29, 2.293), (-1.231, 0.2159, 2.293), (-1.279, 0.2265, 2.293), (-1.296, 0.2583, 2.293), (-1.185, -0.4072, 1.886), (-1.196, -0.3845, 1.886), (-1.196, -0.4299, 1.886), (-1.231, -0.4374, 1.886), (-1.266, -0.4299, 1.886), (-1.231, -0.3769, 1.886), (-1.266, -0.3845, 1.886), (-1.277, -0.4072, 1.886), (-1.161, -0.4072, 1.843), (-1.179, -0.3732, 1.843), (-1.179, -0.4412, 1.843), (-1.231, -0.4526, 1.843), (-1.283, -0.4412, 1.843), (-1.231, -0.3618, 1.843), (-1.283, -0.3732, 1.843), (-1.3, -0.4072, 1.843)], [], [(0, 4, 5, 1), (2, 6, 7, 3), (9, 0, 1, 8), (4, 11, 10, 5), (5, 10, 8, 1), (0, 9, 11, 4), (3, 7, 12, 14), (6, 2, 15, 13), (7, 6, 13, 12), (2, 3, 14, 15), (15, 14, 17, 16), (13, 15, 16, 18), (14, 12, 19, 17), (19, 11, 9, 17), (17, 9, 8, 16), (16, 8, 10, 18), (18, 10, 11, 19), (19, 12, 20, 21), (18, 19, 21, 22), (13, 18, 22, 23), (12, 13, 23, 20), (20, 23, 24, 27), (23, 22, 25, 24), (22, 21, 26, 25), (21, 20, 27, 26), (26, 27, 28, 29), (25, 26, 29, 30), (24, 25, 30, 31), (27, 24, 31, 28), (28, 31, 32, 35), (31, 30, 33, 32), (30, 29, 34, 33), (29, 28, 35, 34), (35, 32, 33, 34), (36, 78, 136, 68), (36, 68, 137, 76), (36, 76, 146, 77), (36, 77, 145, 78), (37, 76, 137, 69), (37, 69, 138, 79), (37, 79, 147, 80), (37, 80, 146, 76), (38, 81, 139, 70), (38, 70, 140, 82), (38, 82, 149, 83), (38, 83, 148, 81), (39, 82, 140, 71), (39, 71, 141, 84), (39, 84, 150, 85), (39, 85, 149, 82), (40, 84, 141, 72), (40, 72, 142, 86), (40, 86, 151, 87), (40, 87, 150, 84), (41, 86, 142, 73), (41, 73, 143, 88), (41, 88, 152, 89), (41, 89, 151, 86), (42, 88, 143, 74), (42, 74, 144, 90), (42, 90, 153, 91), (42, 91, 152, 88), (43, 90, 144, 75), (43, 75, 136, 78), (43, 78, 145, 92), (43, 92, 153, 90), (44, 95, 153, 92), (44, 92, 145, 93), (44, 93, 162, 94), (44, 94, 154, 95), (45, 97, 152, 91), (45, 91, 153, 95), (45, 95, 154, 96), (45, 96, 155, 97), (46, 99, 151, 89), (46, 89, 152, 97), (46, 97, 155, 98), (46, 98, 156, 99), (47, 101, 150, 87), (47, 87, 151, 99), (47, 99, 156, 100), (47, 100, 157, 101), (48, 103, 149, 85), (48, 85, 150, 101), (48, 101, 157, 102), (48, 102, 158, 103), (49, 105, 148, 83), (49, 83, 149, 103), (49, 103, 158, 104), (49, 104, 159, 105), (50, 108, 146, 80), (50, 80, 147, 106), (50, 106, 160, 107), (50, 107, 161, 108), (51, 93, 145, 77), (51, 77, 146, 108), (51, 108, 161, 109), (51, 109, 162, 93), (52, 112, 136, 75), (52, 75, 144, 110), (52, 110, 163, 111), (52, 111, 171, 112), (53, 110, 144, 74), (53, 74, 143, 113), (53, 113, 164, 114), (53, 114, 163, 110), (54, 113, 143, 73), (54, 73, 142, 115), (54, 115, 165, 116), (54, 116, 164, 113), (55, 115, 142, 72), (55, 72, 141, 117), (55, 117, 166, 118), (55, 118, 165, 115), (56, 117, 141, 71), (56, 71, 140, 119), (56, 119, 167, 120), (56, 120, 166, 117), (57, 119, 140, 70), (57, 70, 139, 121), (57, 121, 168, 122), (57, 122, 167, 119), (58, 123, 138, 69), (58, 69, 137, 124), (58, 124, 170, 125), (58, 125, 169, 123), (59, 124, 137, 68), (59, 68, 136, 112), (59, 112, 171, 126), (59, 126, 170, 124), (60, 109, 161, 127), (60, 127, 170, 126), (60, 126, 171, 128), (60, 128, 162, 109), (61, 107, 160, 129), (61, 129, 169, 125), (61, 125, 170, 127), (61, 127, 161, 107), (62, 104, 158, 131), (62, 131, 167, 122), (62, 122, 168, 130), (62, 130, 159, 104), (63, 102, 157, 132), (63, 132, 166, 120), (63, 120, 167, 131), (63, 131, 158, 102), (64, 100, 156, 133), (64, 133, 165, 118), (64, 118, 166, 132), (64, 132, 157, 100), (65, 98, 155, 134), (65, 134, 164, 116), (65, 116, 165, 133), (65, 133, 156, 98), (66, 96, 154, 135), (66, 135, 163, 114), (66, 114, 164, 134), (66, 134, 155, 96), (67, 94, 162, 128), (67, 128, 171, 111), (67, 111, 163, 135), (67, 135, 154, 94), (79, 138, 173, 172), (147, 79, 172, 174), (160, 106, 175, 176), (106, 147, 174, 175), (138, 123, 177, 173), (123, 169, 178, 177), (129, 160, 176, 179), (169, 129, 179, 178), (172, 173, 181, 180), (174, 172, 180, 182), (176, 175, 183, 184), (175, 174, 182, 183), (173, 177, 185, 181), (177, 178, 186, 185), (179, 176, 184, 187), (178, 179, 187, 186), (139, 81, 188, 189), (81, 148, 190, 188), (148, 105, 191, 190), (105, 159, 192, 191), (121, 139, 189, 193), (168, 121, 193, 194), (130, 168, 194, 195), (159, 130, 195, 192), (189, 188, 196, 197), (188, 190, 198, 196), (190, 191, 199, 198), (191, 192, 200, 199), (193, 189, 197, 201), (194, 193, 201, 202), (195, 194, 202, 203), (192, 195, 203, 200)])
me_cube_008.polygons.foreach_set('use_smooth', [0, 0, 0, 0, 0, 0, 0, 0, 0, 0, 0, 0, 0, 0, 0, 0, 0, 0, 0, 0, 0, 0, 0, 0, 0, 0, 0, 0, 0, 0, 0, 0, 0, 0, 1, 1, 1, 1, 1, 1, 1, 1, 1, 1, 1, 1, 1, 1, 1, 1, 1, 1, 1, 1, 1, 1, 1, 1, 1, 1, 1, 1, 1, 1, 1, 1, 1, 1, 1, 1, 1, 1, 1, 1, 1, 1, 1, 1, 1, 1, 1, 1, 1, 1, 1, 1, 1, 1, 1, 1, 1, 1, 1, 1, 1, 1, 1, 1, 1, 1, 1, 1, 1, 1, 1, 1, 1, 1, 1, 1, 1, 1, 1, 1, 1, 1, 1, 1, 1, 1, 1, 1, 1, 1, 1, 1, 1, 1, 1, 1, 1, 1, 1, 1, 1, 1, 1, 1, 1, 1, 1, 1, 1, 1, 1, 1, 1, 1, 1, 1, 1, 1, 1, 1, 1, 1, 1, 1, 1, 1, 1, 1, 1, 1, 1, 1, 1, 1, 1, 1, 1, 1, 1, 1, 1, 1, 1, 1, 1, 1, 1, 1, 1, 1, 1, 1, 1, 1, 1, 1, 1, 1, 1, 1])
me_cube_008.materials.append(mat_default)
me_cube_008.use_remesh_preserve_volume = False
me_cube_008.use_remesh_preserve_attributes = False
me_cube_008.use_mirror_vertex_groups = False
me_cube_008.update()
me_cube_016 = bpy.data.meshes.new('Cube.016')
me_cube_016.from_pydata([(0.04361, -0.5731, -0.4564), (0.06167, -0.6167, -0.4564), (0.04361, -0.6603, -0.4564), (-3.175e-08, -0.6784, -0.4564), (-0.04361, -0.6603, -0.4564), (-0.06167, -0.6167, -0.4564), (-0.04361, -0.5731, -0.4564), (-4.498e-08, -0.555, -0.4564), (0.5906, -0.2112, -0.02467), (0.5735, -0.6167, -0.02467), (0.4056, -1.022, -0.02467), (-2.932e-08, -1.19, -0.02467), (-0.4056, -1.022, -0.02467), (-0.5735, -0.6167, -0.02467), (-0.5906, -0.2112, -0.02467), (-1.524e-07, -0.2018, -0.02467), (0.3692, -0.3858, -0.394), (0.4827, -0.2852, -0.1626), (0.4092, -0.6167, -0.394), (0.5329, -0.6167, -0.1626), (0.2893, -0.906, -0.394), (0.3768, -0.9935, -0.1626), (-3.305e-08, -1.026, -0.394), (-3.105e-08, -1.15, -0.1626), (-0.2893, -0.906, -0.394), (-0.3768, -0.9935, -0.1626), (-0.4092, -0.6167, -0.394), (-0.5329, -0.6167, -0.1626), (-0.3692, -0.3858, -0.394), (-0.4827, -0.2852, -0.1626), (-1.208e-07, -0.3463, -0.394), (-1.454e-07, -0.2424, -0.1626), (0.04361, -0.5731, -0.6395), (0.06167, -0.6167, -0.6395), (0.04361, -0.6603, -0.6395), (-3.175e-08, -0.6784, -0.6395), (-0.04361, -0.6603, -0.6395), (-0.06167, -0.6167, -0.6395), (-0.04361, -0.5731, -0.6395), (-4.498e-08, -0.555, -0.6395), (0.06167, -0.6167, -1.011), (0.04361, -0.5731, -1.011), (0.04361, -0.6603, -1.011), (-3.175e-08, -0.6784, -1.011), (-0.04361, -0.6603, -1.011), (-0.06167, -0.6167, -1.011), (-0.04361, -0.5731, -1.011), (-4.498e-08, -0.555, -1.011), (0.06167, -0.5901, -1.08), (0.04361, -0.5548, -1.054), (0.04361, -0.6254, -1.105), (-3.106e-08, -0.64, -1.116), (-0.04361, -0.6254, -1.105), (-0.06167, -0.5901, -1.08), (-0.04361, -0.5548, -1.054), (-4.429e-08, -0.5402, -1.044), (0.06167, -0.5036, -1.117), (0.04361, -0.5043, -1.074), (0.04361, -0.5029, -1.161), (-3.156e-08, -0.5026, -1.179), (-0.04361, -0.5029, -1.161), (-0.06167, -0.5036, -1.117), (-0.04361, -0.5043, -1.074), (-4.48e-08, -0.5046, -1.055), (0.06167, -0.37, -1.011), (0.04361, -0.4136, -1.011), (0.04361, -0.3264, -1.011), (-3.175e-08, -0.3084, -1.011), (-0.04361, -0.3264, -1.011), (-0.06167, -0.37, -1.011), (-0.04361, -0.4136, -1.011), (-4.498e-08, -0.4317, -1.011), (0.04361, -0.3654, -0.7103), (0.06167, -0.3361, -0.7426), (-3.113e-08, -0.2947, -0.7882), (-0.04361, -0.3068, -0.7749), (-0.06167, -0.3361, -0.7426), (0.04361, -0.3068, -0.7749), (-0.04361, -0.3654, -0.7103), (-4.437e-08, -0.3775, -0.6969), (0.04361, -0.2467, -0.6594), (0.06167, -0.2467, -0.7031), (0.04361, -0.2467, -0.7467), (-3.175e-08, -0.2467, -0.7647), (-0.04361, -0.2467, -0.7467), (-0.06167, -0.2467, -0.7031), (-0.04361, -0.2467, -0.6594), (-4.498e-08, -0.2467, -0.6414), (0.06167, 0.1233, -0.7031), (0.04361, 0.1233, -0.6594), (0.04361, 0.1233, -0.7467), (-3.175e-08, 0.1233, -0.7647), (-0.04361, 0.1233, -0.7467), (-0.06167, 0.1233, -0.7031), (-0.04361, 0.1233, -0.6594), (-4.498e-08, 0.1233, -0.6414), (0.06167, -0.4181, -1.091), (0.04361, -0.4466, -1.058), (0.04361, -0.3896, -1.124), (-3.247e-08, -0.3779, -1.138), (-0.04361, -0.3896, -1.124), (-0.06167, -0.4181, -1.091), (-0.04361, -0.4466, -1.058), (-4.57e-08, -0.4584, -1.045), (0.06167, -0.37, -0.8264), (0.04361, -0.4136, -0.8264), (0.04361, -0.3264, -0.8264), (-3.175e-08, -0.3084, -0.8264), (-0.04361, -0.3264, -0.8264), (-0.06167, -0.37, -0.8264), (-0.04361, -0.4136, -0.8264), (-4.498e-08, -0.4317, -0.8264), (0.6303, -0.1714, 0.006054), (0.6297, -0.6167, -0.006215), (0.4453, -1.062, -0.006215), (-2.988e-08, -1.246, -0.006215), (-0.4453, -1.062, -0.006215), (-0.6297, -0.6167, -0.006215), (-0.6303, -0.1714, 0.006054), (-1.65e-07, -0.172, 0.006054), (0.6957, -0.6167, -0.0264), (0.677, 0.06488, 0.005803), (0.5163, -1.142, -0.0264), (-3.229e-08, -1.312, -0.0264), (-0.5163, -1.142, -0.0264), (-0.6957, -0.6167, -0.0264), (-0.677, 0.06488, 0.005803), (-1.816e-07, 0.06488, 0.005803), (0.6849, -0.6171, -0.08807), (0.6665, 0.06488, -0.08807), (0.5083, -1.135, -0.08807), (-3.157e-08, -1.302, -0.08807), (-0.5083, -1.135, -0.08807), (-0.6849, -0.6171, -0.08807), (-0.6665, 0.06488, -0.08807), (-1.785e-07, 0.06488, -0.08807), (0.6216, -0.6167, -0.1208), (0.6049, 0.06488, -0.1208), (0.4613, -1.019, -0.1208), (-2.735e-08, -1.189, -0.1208), (-0.4613, -1.019, -0.1208), (-0.6216, -0.6167, -0.1208), (-0.6049, 0.06488, -0.1208), (-1.607e-07, 0.06488, -0.1208), (0.5595, -0.6167, -0.3964), (0.5444, 0.06488, -0.3964), (0.3956, -0.862, -0.3964), (-2.433e-08, -1.066, -0.3964), (-0.3956, -0.9853, -0.3964), (-0.5595, -0.6167, -0.3964), (-0.5444, 0.06488, -0.3964), (-1.444e-07, 0.06488, -0.3964), (0.3128, -0.6167, -0.5814), (0.2977, 0.06488, -0.5814), (0.1489, -0.8003, -0.5814), (-2.433e-08, -0.8807, -0.5814), (-0.1489, -0.8003, -0.5814), (-0.3128, -0.6167, -0.5814), (-0.2977, 0.06488, -0.5814), (-1.444e-07, 0.06488, -0.5814), (0.0004383, -0.6172, -0.4502), (-0.014, 0.02747, 0.0), (-0.03046, -0.004824, 0.0), (-0.004824, -0.03046, 0.0), (0.02747, -0.014, 0.0), (0.0218, 0.0218, 0.0), (0.0218, 0.0218, 0.1603), (0.02747, -0.014, 0.1603), (-0.004824, -0.03046, 0.1603), (-0.03046, -0.004824, 0.1603), (-0.014, 0.02747, 0.1603), (-0.014, 0.01087, 0.2699), (-0.03046, -0.01862, 0.2567), (-0.004824, -0.04203, 0.2462), (0.02747, -0.027, 0.253), (0.0218, 0.005688, 0.2676), (0.0218, -0.06133, 0.3587), (0.02747, -0.08401, 0.331), (-0.004824, -0.09444, 0.3182), (-0.03046, -0.0782, 0.3381), (-0.014, -0.05774, 0.3631), (-0.014, -0.3197, 0.3657), (-0.03046, -0.3007, 0.3396), (-0.004824, -0.2857, 0.3189), (0.02747, -0.2953, 0.3322), (0.0218, -0.3164, 0.3611), (0.0218, -0.3775, 0.2597), (0.02747, -0.346, 0.2426), (-0.004824, -0.3316, 0.2347), (-0.03046, -0.3541, 0.247), (-0.014, -0.3825, 0.2624), (-0.014, -0.3975, 0.1603), (-0.03046, -0.3652, 0.1603), (-0.004824, -0.3396, 0.1603), (0.02747, -0.356, 0.1603), (0.0218, -0.3918, 0.1603), (-0.014, -0.185, 0.4068), (0.0218, -0.185, 0.4011), (-0.03046, -0.185, 0.3745), (-0.004824, -0.185, 0.3488), (0.02747, -0.185, 0.3653), (0.02622, -0.3962, 0.1542), (0.03304, -0.3532, 0.1542), (-0.005801, -0.3334, 0.1542), (-0.03662, -0.3642, 0.1542), (-0.01683, -0.4031, 0.1542), (-1.042e-07, -0.37, 0.1233), (-0.01677, -0.4029, 0.1233), (-0.03648, -0.3643, 0.1233), (-0.005778, -0.3335, 0.1233), (0.03291, -0.3533, 0.1233), (0.02612, -0.3961, 0.1233), (0.3, -0.04519, 0.0), (-0.3, -0.04519, 0.0), (0.2901, -0.06457, 0.0), (-0.2901, -0.06457, 0.0), (0.3055, -0.07995, 0.0), (-0.3055, -0.07995, 0.0), (0.3248, -0.07007, 0.0), (-0.3248, -0.07007, 0.0), (0.3214, -0.04859, 0.0), (-0.3214, -0.04859, 0.0), (0.3, -0.04519, 0.03084), (-0.3, -0.04519, 0.03084), (0.3214, -0.04859, 0.03084), (-0.3214, -0.04859, 0.03084), (0.2901, -0.06457, 0.03084), (-0.2901, -0.06457, 0.03084), (0.3055, -0.07995, 0.03084), (-0.3055, -0.07995, 0.03084), (0.3248, -0.07007, 0.03084), (-0.3248, -0.07007, 0.03084), (0.2958, -0.03694, 0.04934), (-0.2958, -0.03694, 0.04934), (0.328, -0.04205, 0.04934), (-0.328, -0.04205, 0.04934), (0.2809, -0.06601, 0.04934), (-0.2809, -0.06601, 0.04934), (0.304, -0.08908, 0.04934), (-0.304, -0.08908, 0.04934), (0.3331, -0.07427, 0.04934), (-0.3331, -0.07427, 0.04934), (0.3221, -0.04793, 0.06167), (-0.3221, -0.04793, 0.06167), (0.2995, -0.04436, 0.06167), (-0.2995, -0.04436, 0.06167), (0.2892, -0.06471, 0.06167), (-0.2892, -0.06471, 0.06167), (0.3053, -0.08086, 0.06167), (-0.3053, -0.08086, 0.06167), (0.3257, -0.07049, 0.06167), (-0.3257, -0.07049, 0.06167), (0.308, -0.0626, 0.06775), (-0.308, -0.0626, 0.06775), (0.3601, -0.0631, 0.03443), (-0.3601, -0.0631, 0.03443), (0.3572, -0.04432, 0.03443), (-0.3572, -0.04432, 0.03443), (0.3637, -0.04067, 0.0458), (-0.3637, -0.04067, 0.0458), (0.3675, -0.06454, 0.0458), (-0.3675, -0.06454, 0.0458), (0.3399, -0.1027, 0.03443), (-0.3399, -0.1027, 0.03443), (0.3454, -0.1078, 0.0458), (-0.3454, -0.1078, 0.0458), (0.3239, -0.1188, 0.0458), (-0.3239, -0.1188, 0.0458), (0.323, -0.1114, 0.03443), (-0.323, -0.1114, 0.03443), (0.2656, -0.09095, 0.03443), (-0.2656, -0.09095, 0.03443), (0.2791, -0.1044, 0.03443), (-0.2791, -0.1044, 0.03443), (0.2759, -0.1112, 0.0458), (-0.2759, -0.1112, 0.0458), (0.2588, -0.0941, 0.0458), (-0.2588, -0.0941, 0.0458), (0.2673, -0.03009, 0.03443), (-0.2673, -0.03009, 0.03443), (0.2587, -0.04703, 0.03443), (-0.2587, -0.04703, 0.03443), (0.2512, -0.04613, 0.0458), (-0.2512, -0.04613, 0.0458), (0.2622, -0.0246, 0.0458), (-0.2622, -0.0246, 0.0458), (0.3069, -0.009896, 0.03443), (-0.3069, -0.009896, 0.03443), (0.3055, -0.002554, 0.0458), (-0.3055, -0.002554, 0.0458), (0.3294, -0.006335, 0.0458), (-0.3294, -0.006335, 0.0458), (0.3257, -0.01287, 0.03443), (-0.3257, -0.01287, 0.03443), (0.3125, 0.001121, 0.03753), (-0.3125, 0.001121, 0.03753), (0.3103, 0.005492, 0.04358), (-0.3103, 0.005492, 0.04358), (0.3273, 0.002792, 0.04358), (-0.3273, 0.002792, 0.04358), (0.3238, -0.0006785, 0.03753), (-0.3238, -0.0006785, 0.03753), (0.2551, -0.0281, 0.03753), (-0.2551, -0.0281, 0.03753), (0.2499, -0.03835, 0.03753), (-0.2499, -0.03835, 0.03753), (0.2451, -0.03911, 0.04358), (-0.2451, -0.03911, 0.04358), (0.2529, -0.02373, 0.04358), (-0.2529, -0.02373, 0.04358), (0.26, -0.1019, 0.03753), (-0.26, -0.1019, 0.03753), (0.2681, -0.11, 0.03753), (-0.2681, -0.11, 0.03753), (0.2673, -0.1149, 0.04358), (-0.2673, -0.1149, 0.04358), (0.2551, -0.1027, 0.04358), (-0.2551, -0.1027, 0.04358), (0.3419, -0.1149, 0.03753), (-0.3419, -0.1149, 0.03753), (0.3463, -0.1171, 0.04358), (-0.3463, -0.1171, 0.04358), (0.3309, -0.125, 0.04358), (-0.3309, -0.125, 0.04358), (0.3317, -0.1201, 0.03753), (-0.3317, -0.1201, 0.03753), (0.3711, -0.05755, 0.03753), (-0.3711, -0.05755, 0.03753), (0.3693, -0.04619, 0.03753), (-0.3693, -0.04619, 0.03753), (0.3728, -0.04272, 0.04358), (-0.3728, -0.04272, 0.04358), (0.3755, -0.05977, 0.04358), (-0.3755, -0.05977, 0.04358)], [], [(1, 160, 2), (0, 160, 1), (0, 7, 160), (6, 160, 7), (5, 160, 6), (4, 160, 5), (3, 160, 4), (2, 160, 3), (158, 159, 38), (159, 39, 38), (157, 158, 38), (157, 38, 37), (156, 157, 37), (156, 37, 36), (155, 156, 35), (156, 36, 35), (154, 155, 35), (154, 35, 34), (152, 154, 33), (154, 34, 33), (153, 152, 32), (152, 33, 32), (159, 153, 32), (159, 32, 39), (145, 153, 151), (153, 159, 151), (151, 159, 158), (151, 158, 150), (150, 158, 157), (150, 157, 149), (149, 157, 148), (157, 156, 148), (148, 156, 147), (156, 155, 147), (147, 155, 154), (147, 154, 146), (146, 154, 152), (146, 152, 144), (144, 152, 145), (152, 153, 145), (137, 145, 143), (145, 151, 143), (143, 151, 150), (143, 150, 142), (142, 150, 149), (142, 149, 141), (141, 149, 140), (149, 148, 140), (140, 148, 139), (148, 147, 139), (139, 147, 138), (147, 146, 138), (138, 146, 136), (146, 144, 136), (136, 144, 137), (144, 145, 137), (129, 137, 135), (137, 143, 135), (135, 143, 142), (135, 142, 134), (134, 142, 141), (134, 141, 133), (133, 141, 140), (133, 140, 132), (132, 140, 139), (132, 139, 131), (131, 139, 130), (139, 138, 130), (130, 138, 128), (138, 136, 128), (128, 136, 129), (136, 137, 129), (121, 129, 127), (129, 135, 127), (127, 135, 134), (127, 134, 126), (126, 134, 125), (134, 133, 125), (125, 133, 132), (125, 132, 124), (124, 132, 123), (132, 131, 123), (123, 131, 130), (123, 130, 122), (122, 130, 120), (130, 128, 120), (120, 128, 129), (120, 129, 121), (112, 121, 127), (112, 127, 119), (119, 127, 118), (127, 126, 118), (118, 126, 125), (118, 125, 117), (117, 125, 116), (125, 124, 116), (116, 124, 123), (116, 123, 115), (115, 123, 114), (123, 122, 114), (114, 122, 120), (114, 120, 113), (113, 120, 112), (120, 121, 112), (8, 112, 119), (8, 119, 15), (15, 119, 14), (119, 118, 14), (14, 118, 117), (14, 117, 13), (13, 117, 116), (13, 116, 12), (12, 116, 115), (12, 115, 11), (11, 115, 114), (11, 114, 10), (10, 114, 113), (10, 113, 9), (9, 113, 8), (113, 112, 8), (110, 111, 78), (111, 79, 78), (109, 110, 76), (110, 78, 76), (108, 109, 75), (109, 76, 75), (107, 108, 74), (108, 75, 74), (106, 107, 74), (106, 74, 77), (104, 106, 77), (104, 77, 73), (105, 104, 73), (105, 73, 72), (111, 105, 72), (111, 72, 79), (71, 65, 105), (71, 105, 111), (70, 71, 111), (70, 111, 110), (69, 70, 110), (69, 110, 109), (68, 69, 109), (68, 109, 108), (67, 68, 108), (67, 108, 107), (66, 67, 107), (66, 107, 106), (64, 66, 106), (64, 106, 104), (65, 64, 104), (65, 104, 105), (102, 62, 103), (62, 63, 103), (101, 61, 102), (61, 62, 102), (100, 60, 101), (60, 61, 101), (99, 59, 100), (59, 60, 100), (98, 58, 59), (98, 59, 99), (96, 56, 58), (96, 58, 98), (97, 57, 56), (97, 56, 96), (103, 63, 57), (103, 57, 97), (65, 71, 97), (71, 103, 97), (71, 70, 102), (71, 102, 103), (70, 69, 101), (70, 101, 102), (69, 68, 100), (69, 100, 101), (68, 67, 99), (68, 99, 100), (67, 66, 99), (66, 98, 99), (66, 64, 98), (64, 96, 98), (64, 65, 96), (65, 97, 96), (87, 80, 89), (87, 89, 95), (86, 87, 95), (86, 95, 94), (85, 86, 94), (85, 94, 93), (84, 85, 93), (84, 93, 92), (83, 84, 92), (83, 92, 91), (82, 83, 91), (82, 91, 90), (81, 82, 90), (81, 90, 88), (80, 81, 88), (80, 88, 89), (79, 72, 80), (79, 80, 87), (78, 79, 86), (79, 87, 86), (76, 78, 85), (78, 86, 85), (75, 76, 84), (76, 85, 84), (74, 75, 83), (75, 84, 83), (77, 74, 83), (77, 83, 82), (73, 77, 82), (73, 82, 81), (72, 73, 81), (72, 81, 80), (55, 49, 57), (55, 57, 63), (54, 55, 62), (55, 63, 62), (53, 54, 61), (54, 62, 61), (52, 53, 60), (53, 61, 60), (51, 52, 59), (52, 60, 59), (50, 51, 59), (50, 59, 58), (48, 50, 58), (48, 58, 56), (49, 48, 56), (49, 56, 57), (47, 41, 49), (47, 49, 55), (46, 47, 54), (47, 55, 54), (45, 46, 53), (46, 54, 53), (44, 45, 52), (45, 53, 52), (43, 44, 51), (44, 52, 51), (42, 43, 51), (42, 51, 50), (40, 42, 50), (40, 50, 48), (41, 40, 48), (41, 48, 49), (39, 32, 41), (39, 41, 47), (38, 39, 47), (38, 47, 46), (37, 38, 46), (37, 46, 45), (36, 37, 45), (36, 45, 44), (35, 36, 44), (35, 44, 43), (34, 35, 43), (34, 43, 42), (33, 34, 42), (33, 42, 40), (32, 33, 40), (32, 40, 41), (31, 17, 15), (17, 8, 15), (30, 16, 31), (16, 17, 31), (7, 0, 30), (0, 16, 30), (29, 31, 15), (29, 15, 14), (28, 30, 31), (28, 31, 29), (6, 7, 30), (6, 30, 28), (27, 29, 13), (29, 14, 13), (26, 28, 27), (28, 29, 27), (5, 6, 26), (6, 28, 26), (25, 27, 13), (25, 13, 12), (24, 26, 27), (24, 27, 25), (4, 5, 24), (5, 26, 24), (23, 25, 12), (23, 12, 11), (22, 24, 25), (22, 25, 23), (3, 4, 24), (3, 24, 22), (21, 23, 11), (21, 11, 10), (20, 22, 23), (20, 23, 21), (2, 3, 22), (2, 22, 20), (19, 21, 10), (19, 10, 9), (18, 20, 19), (20, 21, 19), (1, 2, 18), (2, 20, 18), (17, 19, 9), (17, 9, 8), (16, 18, 19), (16, 19, 17), (0, 1, 18), (0, 18, 16), (211, 207, 206), (207, 208, 206), (208, 209, 206), (209, 210, 206), (210, 211, 206), (202, 201, 211), (202, 211, 210), (203, 202, 210), (203, 210, 209), (204, 203, 209), (204, 209, 208), (205, 204, 208), (205, 208, 207), (201, 205, 207), (201, 207, 211), (195, 191, 205), (195, 205, 201), (191, 192, 204), (191, 204, 205), (192, 193, 203), (192, 203, 204), (193, 194, 202), (193, 202, 203), (194, 195, 201), (194, 201, 202), (197, 185, 184), (197, 184, 200), (176, 197, 177), (197, 200, 177), (200, 184, 183), (200, 183, 199), (177, 200, 178), (200, 199, 178), (199, 183, 198), (183, 182, 198), (178, 199, 198), (178, 198, 179), (198, 182, 196), (182, 181, 196), (179, 198, 196), (179, 196, 180), (196, 181, 185), (196, 185, 197), (180, 196, 176), (196, 197, 176), (187, 186, 195), (187, 195, 194), (188, 187, 194), (188, 194, 193), (189, 188, 192), (188, 193, 192), (190, 189, 191), (189, 192, 191), (186, 190, 191), (186, 191, 195), (185, 181, 190), (185, 190, 186), (181, 182, 190), (182, 189, 190), (182, 183, 189), (183, 188, 189), (183, 184, 187), (183, 187, 188), (184, 185, 186), (184, 186, 187), (175, 171, 176), (171, 180, 176), (171, 172, 179), (171, 179, 180), (172, 173, 178), (172, 178, 179), (173, 174, 178), (174, 177, 178), (174, 175, 177), (175, 176, 177), (167, 166, 174), (166, 175, 174), (168, 167, 173), (167, 174, 173), (169, 168, 173), (169, 173, 172), (170, 169, 172), (170, 172, 171), (166, 170, 175), (170, 171, 175), (165, 161, 170), (165, 170, 166), (161, 162, 169), (161, 169, 170), (162, 163, 168), (162, 168, 169), (163, 164, 167), (163, 167, 168), (164, 165, 166), (164, 166, 167), (242, 252, 250), (251, 253, 243), (242, 244, 252), (253, 245, 243), (244, 246, 252), (253, 247, 245), (246, 248, 252), (253, 249, 247), (248, 250, 252), (253, 251, 249), (326, 328, 330), (331, 329, 327), (326, 330, 332), (333, 331, 327), (254, 326, 260), (261, 327, 255), (326, 332, 260), (261, 333, 327), (260, 332, 330), (331, 333, 261), (260, 330, 258), (259, 331, 261), (258, 330, 328), (329, 331, 259), (258, 328, 256), (257, 329, 259), (256, 328, 326), (327, 329, 257), (256, 326, 254), (255, 327, 257), (318, 320, 322), (323, 321, 319), (318, 322, 324), (325, 323, 319), (262, 318, 324), (325, 319, 263), (262, 324, 268), (269, 325, 263), (268, 324, 266), (267, 325, 269), (324, 322, 266), (267, 323, 325), (266, 322, 320), (321, 323, 267), (266, 320, 264), (265, 321, 267), (264, 320, 318), (319, 321, 265), (264, 318, 262), (263, 319, 265), (310, 312, 314), (315, 313, 311), (310, 314, 316), (317, 315, 311), (270, 310, 276), (277, 311, 271), (310, 316, 276), (277, 317, 311), (276, 316, 314), (315, 317, 277), (276, 314, 274), (275, 315, 277), (274, 314, 312), (313, 315, 275), (274, 312, 272), (273, 313, 275), (272, 312, 310), (311, 313, 273), (272, 310, 270), (271, 311, 273), (302, 304, 306), (307, 305, 303), (302, 306, 308), (309, 307, 303), (278, 302, 284), (285, 303, 279), (302, 308, 284), (285, 309, 303), (284, 308, 306), (307, 309, 285), (284, 306, 282), (283, 307, 285), (282, 306, 304), (305, 307, 283), (282, 304, 280), (281, 305, 283), (280, 304, 302), (303, 305, 281), (280, 302, 278), (279, 303, 281), (294, 296, 298), (299, 297, 295), (294, 298, 300), (301, 299, 295), (286, 294, 300), (301, 295, 287), (286, 300, 292), (293, 301, 287), (292, 300, 290), (291, 301, 293), (300, 298, 290), (291, 299, 301), (290, 298, 296), (297, 299, 291), (290, 296, 288), (289, 297, 291), (288, 296, 294), (295, 297, 289), (288, 294, 286), (287, 295, 289), (222, 286, 292), (293, 287, 223), (222, 292, 224), (225, 293, 223), (224, 292, 234), (235, 293, 225), (292, 290, 234), (235, 291, 293), (234, 290, 288), (289, 291, 235), (234, 288, 232), (233, 289, 235), (232, 288, 286), (287, 289, 233), (232, 286, 222), (223, 287, 233), (222, 278, 232), (233, 279, 223), (278, 284, 232), (233, 285, 279), (232, 284, 282), (283, 285, 233), (232, 282, 236), (237, 283, 233), (236, 282, 280), (281, 283, 237), (236, 280, 226), (227, 281, 237), (226, 280, 278), (279, 281, 227), (226, 278, 222), (223, 279, 227), (226, 270, 236), (237, 271, 227), (270, 276, 236), (237, 277, 271), (236, 276, 274), (275, 277, 237), (236, 274, 238), (239, 275, 237), (238, 274, 272), (273, 275, 239), (238, 272, 228), (229, 273, 239), (228, 272, 270), (271, 273, 229), (228, 270, 226), (227, 271, 229), (230, 262, 268), (269, 263, 231), (230, 268, 228), (229, 269, 231), (228, 268, 238), (239, 269, 229), (268, 266, 238), (239, 267, 269), (238, 266, 264), (265, 267, 239), (238, 264, 240), (241, 265, 239), (240, 264, 262), (263, 265, 241), (240, 262, 230), (231, 263, 241), (230, 254, 240), (241, 255, 231), (254, 260, 240), (241, 261, 255), (240, 260, 258), (259, 261, 241), (240, 258, 234), (235, 259, 241), (234, 258, 256), (257, 259, 235), (234, 256, 224), (225, 257, 235), (224, 256, 254), (255, 257, 225), (224, 254, 230), (231, 255, 225), (240, 234, 242), (243, 235, 241), (240, 242, 250), (251, 243, 241), (240, 250, 248), (249, 251, 241), (240, 248, 238), (239, 249, 241), (236, 238, 248), (249, 239, 237), (236, 248, 246), (247, 249, 237), (232, 236, 246), (247, 237, 233), (232, 246, 244), (245, 247, 233), (232, 244, 242), (243, 245, 233), (232, 242, 234), (235, 243, 233), (218, 220, 224), (225, 221, 219), (218, 224, 230), (231, 225, 219), (218, 230, 228), (229, 231, 219), (218, 228, 216), (217, 229, 219), (214, 216, 228), (229, 217, 215), (214, 228, 226), (227, 229, 215), (212, 214, 226), (227, 215, 213), (212, 226, 222), (223, 227, 213), (212, 222, 224), (225, 223, 213), (212, 224, 220), (221, 225, 213)])
me_cube_016.polygons.foreach_set('use_smooth', [True] * 637)
_k = set([(32, 33), (32, 39), (33, 34), (34, 35), (35, 36), (36, 37), (37, 38), (38, 39), (128, 129), (128, 130), (130, 131), (131, 132), (132, 133), (133, 134)])
me_cube_016.attributes.new('sharp_edge', 'BOOLEAN', 'EDGE').data.foreach_set('value', [ (min(e.vertices), max(e.vertices)) in _k for e in me_cube_016.edges])
me_cube_016.materials.append(mat_default)
me_cube_016.use_remesh_preserve_volume = False
me_cube_016.use_remesh_preserve_attributes = False
me_cube_016.use_mirror_vertex_groups = False
me_cube_016.update()

# ---- objects
ob_point = bpy.data.objects.new('Point', light_point)
ob_barrel = bpy.data.objects.new('barrel', me_cylinder_012)
ob_ivrack = bpy.data.objects.new('ivrack', me_circle_002)
ob_medsink = bpy.data.objects.new('medsink', me_cube_008)
ob_sink = bpy.data.objects.new('sink', me_cube_016)

# ---- transforms, parenting, visibility, modifiers, constraints
ob_point.location = (0.0, 8.029, 7.487)
ob_point.lineart.crease_threshold = 0.0
ob_barrel.location = (4.168, 0.1674, 0.2721)
ob_barrel.lock_rotations_4d = False
ob_barrel.empty_display_type = 'ARROWS'
ob_barrel.show_name = True
ob_barrel.lineart.crease_threshold = 0.0
_m = ob_barrel.modifiers.new('EdgeSplit', 'EDGE_SPLIT')
_m.use_edge_angle = False
ob_ivrack.location = (0.0, 3.739, 0.0)
ob_ivrack.lock_rotations_4d = False
ob_ivrack.empty_display_type = 'ARROWS'
ob_ivrack.show_name = True
ob_ivrack.lineart.crease_threshold = 0.0
ob_medsink.location = (0.0, 0.0, 0.0)
ob_medsink.lock_rotations_4d = False
ob_medsink.empty_display_type = 'ARROWS'
ob_medsink.show_name = True
ob_medsink.lineart.crease_threshold = 0.0
ob_sink.location = (0.4679, 6.659, 2.024)
ob_sink.lock_rotations_4d = False
ob_sink.empty_display_type = 'ARROWS'
ob_sink.color = (0.0, 0.0, 0.0, 1.0)
ob_sink.lineart.crease_threshold = 0.0

# ---- collection membership
col_collection_1.objects.link(ob_point)
col_collection_1.objects.link(ob_barrel)
col_collection_1.objects.link(ob_ivrack)
col_collection_1.objects.link(ob_medsink)
col_collection_1.objects.link(ob_sink)

# ---- scene / render settings (as saved in the file)
scene.frame_start = 1; scene.frame_end = 250; scene.frame_set(1)
scene.render.engine = 'BLENDER_EEVEE_NEXT'
scene.render.image_settings.color_mode = 'RGB'
scene.render.image_settings.compression = 90
scene.render.resolution_percentage = 50
scene.render.dither_intensity = 0.0
scene.render.bake_margin = 2
scene.render.bake_bias = 0.0
scene.cycles.use_denoising = False
scene.cycles.samples = 10
scene.cycles.sampling_pattern = 'TABULATED_SOBOL'
scene.cycles.light_sampling_threshold = 0.0
scene.cycles.use_adaptive_sampling = False
scene.cycles.use_light_tree = False
scene.cycles.blur_glossy = 0.0
scene.cycles.volume_bounces = 1
scene.cycles.pixel_filter_type = 'GAUSSIAN'
scene.cycles.sample_clamp_indirect = 0.0
scene.view_settings.view_transform = 'Standard'
bpy.context.view_layer.update()

# ---- added for rendering (the .blend has no active camera): camera
cam_auto = bpy.data.cameras.new('AutoCamera')
cam_auto.lens = 50.0
cam_auto.sensor_width = 36.0
cam_auto.clip_end = 1000.0
ob_auto_camera = bpy.data.objects.new('AutoCamera', cam_auto)
scene.collection.objects.link(ob_auto_camera)
ob_auto_camera.location = (11.829, -10.2112, 10.7975)
ob_auto_camera.rotation_euler = (1.09748, -7.21219e-08, 0.694738)
scene.camera = ob_auto_camera
bpy.context.view_layer.update()
